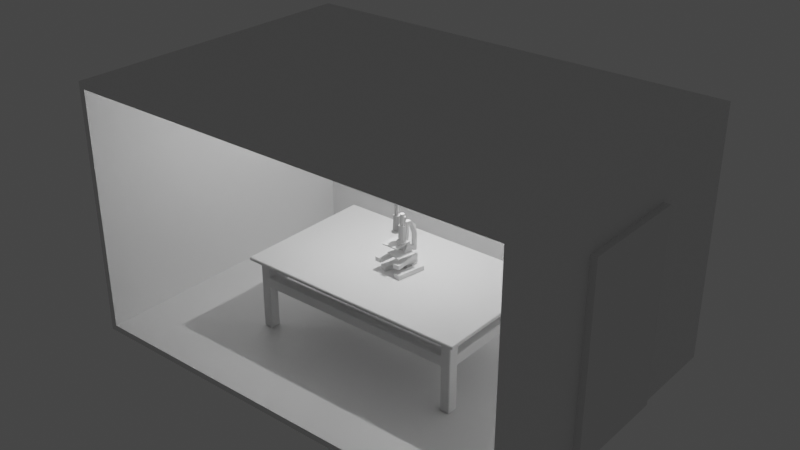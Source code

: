 # Source: LoadScreen.blend  (saved by Blender 2.80.75; exported with 4.5.12 LTS)
import bpy
from mathutils import Matrix  # noqa: F401  (used for matrix-valued properties, if any)

bpy.ops.wm.read_factory_settings(use_empty=True)
scene = bpy.context.scene
scene.name = 'Scene'

# ---- collections
col_collection = bpy.data.collections.new('Collection'); scene.collection.children.link(col_collection)

# ---- materials (node trees are filled in below, after node groups)
mat_material = bpy.data.materials.new('Material')
mat_material.alpha_threshold = 0.0
mat_material.use_transparent_shadow = False
mat_material.line_color = (0.0, 0.0, 0.0, 1.0)

# ---- material node trees
mat_material.use_nodes = True; mat_material.node_tree.nodes.clear()
_N = mat_material.node_tree.nodes; _L = mat_material.node_tree.links
n0 = _N.new('ShaderNodeOutputMaterial'); n0.name = 'Material Output'; n0.location = (300, 300)
n1 = _N.new('ShaderNodeBsdfPrincipled'); n1.name = 'Principled BSDF'; n1.location = (10, 300)
n1.distribution = 'GGX'
n1.subsurface_method = 'BURLEY'
n1.inputs[2].default_value = 0.4
n1.inputs[3].default_value = 1.45
n1.inputs[27].default_value = (0.0, 0.0, 0.0, 1.0)
n1.inputs[28].default_value = 1.0
_L.new(n1.outputs[0], n0.inputs[0])
n0.is_active_output = True

# ---- world
world_world = bpy.data.worlds.new('World'); scene.world = world_world
world_world.use_nodes = True; world_world.node_tree.nodes.clear()
_N = world_world.node_tree.nodes; _L = world_world.node_tree.links
n0 = _N.new('ShaderNodeOutputWorld'); n0.name = 'World Output'; n0.location = (300, 300)
n1 = _N.new('ShaderNodeBackground'); n1.name = 'Background'; n1.location = (10, 300)
n1.inputs[0].default_value = (0.05088, 0.05088, 0.05088, 1.0)
_L.new(n1.outputs[0], n0.inputs[0])
n0.is_active_output = True
world_world.color = (0.05088, 0.05088, 0.05088)
world_world.use_sun_shadow = False
world_world.sun_shadow_jitter_overblur = 0.0

# ---- lights
light_light = bpy.data.lights.new('Light', 'POINT')
light_light.transmission_factor = 0.0
light_light.energy = 1391.0
light_light.shadow_soft_size = 0.1
light_light.shadow_maximum_resolution = 0.006
light_light.use_absolute_resolution = True

# ---- meshes
me_cube = bpy.data.meshes.new('Cube')
me_cube.from_pydata([(9.716, 6.743, 10.8), (9.716, 6.743, 0.003161), (9.448, -6.743, 10.53), (9.448, -6.743, 0.2709), (-9.716, 6.743, 10.8), (-9.716, 6.743, 0.003161), (-9.448, -6.743, 10.53), (-9.448, -6.743, 0.2709), (-9.716, -6.743, 0.003161), (-9.716, -6.743, 10.8), (9.716, -6.743, 10.8), (9.716, -6.743, 0.003161), (-9.448, 6.405, 0.2709), (-9.448, 6.405, 10.53), (9.448, 6.405, 10.53), (9.448, 6.405, 0.2709)], [], [(0, 4, 9, 10), (2, 6, 13, 14), (8, 9, 4, 5), (5, 1, 11, 8), (1, 0, 10, 11), (5, 4, 0, 1), (7, 6, 9, 8), (2, 3, 11, 10), (6, 2, 10, 9), (3, 7, 8, 11), (15, 14, 13, 12), (6, 7, 12, 13), (7, 3, 15, 12), (3, 2, 14, 15)])
_uv = me_cube.uv_layers.new(name='UVMap')
_uv.uv.foreach_set('vector', [0.375, 0.0, 0.625, 0.0, 0.625, 0.25, 0.375, 0.25, 0.6188, 0.2534, 0.6188, 0.4966, 0.6188, 0.4966, 0.6188, 0.2534, 0.375, 0.5, 0.625, 0.5, 0.625, 0.75, 0.375, 0.75, 0.375, 0.75, 0.625, 0.75, 0.625, 1.0, 0.375, 1.0, 0.125, 0.5, 0.375, 0.5, 0.375, 0.75, 0.125, 0.75, 0.625, 0.5, 0.875, 0.5, 0.875, 0.75, 0.625, 0.75, 0.3812, 0.4966, 0.6188, 0.4966, 0.625, 0.5, 0.375, 0.5, 0.6188, 0.2534, 0.3812, 0.2534, 0.375, 0.25, 0.625, 0.25, 0.6188, 0.4966, 0.6188, 0.2534, 0.625, 0.25, 0.625, 0.5, 0.3812, 0.2534, 0.3812, 0.4966, 0.375, 0.5, 0.375, 0.25, 0.3812, 0.2534, 0.6188, 0.2534, 0.6188, 0.4966, 0.3812, 0.4966, 0.6188, 0.4966, 0.3812, 0.4966, 0.3812, 0.4966, 0.6188, 0.4966, 0.3812, 0.4966, 0.3812, 0.2534, 0.3812, 0.2534, 0.3812, 0.4966, 0.3812, 0.2534, 0.6188, 0.2534, 0.6188, 0.2534, 0.3812, 0.2534])
me_cube.materials.append(mat_material)
me_cube.use_remesh_preserve_volume = False
me_cube.use_remesh_preserve_attributes = False
me_cube.use_mirror_vertex_groups = False
me_cube.update()
me_cube_001 = bpy.data.meshes.new('Cube.001')
me_cube_001.from_pydata([(0.0, 0.0, 3.336), (0.0, 0.0, 3.486), (-4.765, -2.767, 3.305), (-4.734, -2.798, 3.305), (-4.752, -2.829, 3.336), (-4.795, -2.785, 3.336), (-5.082, -3.085, 3.455), (-5.051, -3.116, 3.455), (-5.051, -3.085, 3.486), (-5.051, 0.0, 3.336), (-5.082, 0.0, 3.366), (-5.082, 0.0, 3.455), (-5.051, 0.0, 3.486), (0.0, -3.116, 3.366), (0.0, -3.085, 3.336), (0.0, -3.085, 3.486), (0.0, -3.116, 3.455), (-3.993, 0.0, 3.336), (-4.054, 0.0, 3.336), (-4.054, 0.0, 3.486), (-3.993, 0.0, 3.486), (-4.372, -2.798, 3.305), (-4.341, -2.767, 3.305), (-4.31, -2.785, 3.336), (-4.354, -2.829, 3.336), (-4.054, -3.116, 3.455), (-3.993, -3.116, 3.455), (-3.993, -3.085, 3.486), (-4.054, -3.085, 3.486), (-4.765, -2.367, 3.305), (-4.795, -2.348, 3.336), (-4.752, -2.305, 3.336), (-4.734, -2.336, 3.305), (-5.082, -1.987, 3.455), (-5.082, -2.049, 3.455), (-5.051, -2.049, 3.486), (-5.051, -1.987, 3.486), (0.0, -2.049, 3.336), (0.0, -1.987, 3.336), (0.0, -1.987, 3.486), (0.0, -2.049, 3.486), (-4.054, -2.049, 3.486), (-3.993, -2.049, 3.486), (-3.993, -1.987, 3.486), (-4.054, -1.987, 3.486), (-4.341, -2.367, 3.305), (-4.372, -2.336, 3.305), (-4.354, -2.305, 3.336), (-4.31, -2.348, 3.336), (-5.051, -2.093, 3.336), (-5.082, -2.049, 3.366), (-5.082, -1.987, 3.366), (-5.051, -1.987, 3.336), (-5.008, -2.049, 3.336), (-5.051, -3.041, 3.336), (-5.008, -3.085, 3.336), (-5.051, -3.116, 3.366), (-5.082, -3.085, 3.366), (-3.993, -3.116, 3.366), (-4.054, -3.116, 3.366), (-4.098, -3.085, 3.336), (-4.054, -3.041, 3.336), (-3.993, -3.085, 3.336), (-4.054, -2.093, 3.336), (-4.098, -2.049, 3.336), (-4.054, -1.987, 3.336), (-3.993, -1.987, 3.336), (-3.993, -2.049, 3.336), (-4.765, -2.367, 0.317), (-4.734, -2.336, 0.317), (-4.734, -2.367, 0.2862), (-4.765, -2.767, 0.317), (-4.734, -2.767, 0.2862), (-4.734, -2.798, 0.317), (-4.372, -2.798, 0.317), (-4.372, -2.767, 0.2862), (-4.341, -2.767, 0.317), (-4.341, -2.367, 0.317), (-4.372, -2.367, 0.2862), (-4.372, -2.336, 0.317), (-4.765, -2.367, 2.689), (-4.734, -2.336, 2.689), (-4.734, -2.305, 2.659), (-4.765, -2.305, 2.628), (-4.765, -2.367, 2.628), (-4.765, -2.767, 2.689), (-4.765, -2.767, 2.628), (-4.734, -2.798, 2.628), (-4.734, -2.798, 2.689), (-4.372, -2.336, 2.689), (-4.341, -2.367, 2.689), (-4.31, -2.367, 2.659), (-4.31, -2.336, 2.628), (-4.341, -2.305, 2.628), (-4.372, -2.305, 2.659), (-4.372, -2.798, 2.689), (-4.372, -2.798, 2.628), (-4.31, -2.798, 2.628), (-4.31, -2.767, 2.659), (-4.341, -2.767, 2.689), (-4.765, -2.367, 2.177), (-4.765, -2.367, 2.239), (-4.765, -2.305, 2.239), (-4.734, -2.305, 2.208), (-4.734, -2.336, 2.177), (-4.372, -2.336, 2.177), (-4.372, -2.305, 2.208), (-4.341, -2.305, 2.239), (-4.31, -2.336, 2.239), (-4.31, -2.367, 2.208), (-4.341, -2.367, 2.177), (-4.765, -2.767, 2.239), (-4.765, -2.767, 2.177), (-4.734, -2.798, 2.177), (-4.734, -2.798, 2.239), (-4.31, -2.798, 2.239), (-4.372, -2.798, 2.239), (-4.372, -2.798, 2.177), (-4.341, -2.767, 2.177), (-4.31, -2.767, 2.208), (-4.372, 0.0, 2.659), (-4.341, 0.0, 2.628), (-4.765, 0.0, 2.628), (-4.734, 0.0, 2.659), (-4.734, 0.0, 2.208), (-4.765, 0.0, 2.239), (-4.341, 0.0, 2.239), (-4.372, 0.0, 2.208), (0.0, -2.798, 2.239), (0.0, -2.767, 2.208), (0.0, -2.767, 2.659), (0.0, -2.798, 2.628), (0.0, -2.336, 2.628), (0.0, -2.367, 2.659), (0.0, -2.367, 2.208), (0.0, -2.336, 2.239)], [], [(9, 18, 65, 52), (41, 35, 8, 28), (40, 42, 27, 15), (51, 33, 11, 10), (17, 0, 38, 66), (117, 113, 73, 74), (67, 37, 14, 62), (19, 12, 36, 44), (45, 22, 99, 90), (13, 16, 26, 58), (1, 20, 43, 39), (59, 25, 7, 56), (21, 3, 88, 95), (30, 5, 54, 49), (32, 46, 89, 81), (70, 78, 75, 72), (104, 105, 79, 69), (112, 100, 68, 71), (110, 118, 76, 77), (82, 94, 120, 123), (23, 48, 63, 61), (57, 6, 34, 50), (47, 31, 53, 64), (4, 24, 60, 55), (93, 107, 126, 121), (91, 98, 130, 133), (86, 84, 101, 111), (102, 83, 122, 125), (108, 92, 132, 135), (119, 109, 134, 129), (96, 87, 114, 116), (97, 115, 128, 131), (106, 103, 124, 127), (2, 3, 4, 5), (6, 7, 8), (21, 22, 23, 24), (25, 26, 27, 28), (29, 30, 31, 32), (33, 34, 35, 36), (41, 42, 43, 44), (45, 46, 47, 48), (49, 50, 51, 52, 53), (54, 55, 56, 57), (58, 59, 60, 61, 62), (63, 64, 65, 66, 67), (68, 69, 70), (71, 72, 73), (74, 75, 76), (77, 78, 79), (80, 81, 82, 83, 84), (85, 86, 87, 88), (89, 90, 91, 92, 93, 94), (95, 96, 97, 98, 99), (100, 101, 102, 103, 104), (105, 106, 107, 108, 109, 110), (111, 112, 113, 114), (115, 116, 117, 118, 119), (49, 54, 57, 50), (56, 7, 6, 57), (36, 12, 11, 33), (62, 14, 13, 58), (28, 8, 7, 25), (55, 60, 59, 56), (15, 27, 26, 16), (41, 28, 27, 42), (67, 62, 61, 63), (25, 59, 58, 26), (9, 52, 51, 10), (8, 35, 34, 6), (19, 44, 43, 20), (17, 66, 65, 18), (64, 53, 52, 65), (42, 40, 39, 43), (35, 41, 44, 36), (37, 67, 66, 38), (33, 51, 50, 34), (29, 2, 5, 30), (3, 21, 24, 4), (48, 23, 22, 45), (46, 32, 31, 47), (53, 31, 30, 49), (4, 55, 54, 5), (23, 61, 60, 24), (47, 64, 63, 48), (70, 72, 71, 68), (72, 75, 74, 73), (77, 76, 75, 78), (78, 70, 69, 79), (104, 69, 68, 100), (88, 3, 2, 85), (110, 77, 79, 105), (99, 22, 21, 95), (32, 81, 80, 29), (114, 87, 86, 111), (45, 90, 89, 46), (115, 97, 96, 116), (98, 91, 90, 99), (87, 96, 95, 88), (94, 82, 81, 89), (84, 86, 85, 80), (83, 102, 101, 84), (92, 108, 107, 93), (73, 113, 112, 71), (76, 118, 117, 74), (118, 110, 109, 119), (113, 117, 116, 114), (105, 104, 103, 106), (100, 112, 111, 101), (93, 121, 120, 94), (122, 83, 82, 123), (106, 127, 126, 107), (102, 125, 124, 103), (97, 131, 130, 98), (132, 92, 91, 133), (134, 109, 108, 135), (119, 129, 128, 115), (2, 29, 80, 85)])
_uv = me_cube_001.uv_layers.new(name='UVMap')
_uv.uv.foreach_set('vector', [0.1265, 0.5, 0.1756, 0.5, 0.1756, 0.6595, 0.1265, 0.6595, 0.8244, 0.6644, 0.8735, 0.6644, 0.8735, 0.7475, 0.8244, 0.7475, 0.625, 0.6644, 0.8214, 0.6644, 0.8214, 0.7475, 0.625, 0.7475, 0.4262, 0.09054, 0.5738, 0.09054, 0.5738, 0.25, 0.4262, 0.25, 0.1786, 0.5, 0.375, 0.5, 0.375, 0.6595, 0.1786, 0.6595, 0.1599, 0.7245, 0.1421, 0.7245, 0.1421, 0.7245, 0.1599, 0.7245, 0.1786, 0.6644, 0.375, 0.6644, 0.375, 0.7475, 0.1786, 0.7475, 0.8244, 0.5, 0.8735, 0.5, 0.8735, 0.6595, 0.8244, 0.6595, 0.1615, 0.6899, 0.1615, 0.722, 0.1615, 0.722, 0.1615, 0.6899, 0.4262, 0.75, 0.5738, 0.75, 0.5738, 0.9464, 0.4262, 0.9464, 0.625, 0.5, 0.8214, 0.5, 0.8214, 0.6595, 0.625, 0.6595, 0.4262, 0.9494, 0.5738, 0.9494, 0.5738, 0.9985, 0.4262, 0.9985, 0.1599, 0.7245, 0.1421, 0.7245, 0.1421, 0.7245, 0.1599, 0.7245, 0.1391, 0.6884, 0.1391, 0.7235, 0.1265, 0.744, 0.1265, 0.6679, 0.1421, 0.6874, 0.1599, 0.6874, 0.1599, 0.6874, 0.1421, 0.6874, 0.1421, 0.6899, 0.1599, 0.6899, 0.1599, 0.722, 0.1421, 0.722, 0.1421, 0.6874, 0.1599, 0.6874, 0.1599, 0.6874, 0.1421, 0.6874, 0.1406, 0.722, 0.1406, 0.6899, 0.1406, 0.6899, 0.1406, 0.722, 0.1615, 0.6899, 0.1615, 0.722, 0.1615, 0.722, 0.1615, 0.6899, 0.1421, 0.6874, 0.1599, 0.6874, 0.1599, 0.6874, 0.1421, 0.6874, 0.163, 0.7235, 0.163, 0.6884, 0.1756, 0.6679, 0.1756, 0.744, 0.4262, 0.002477, 0.5738, 0.002477, 0.5738, 0.08559, 0.4262, 0.08559, 0.1608, 0.6849, 0.1413, 0.6849, 0.1287, 0.6644, 0.1734, 0.6644, 0.1413, 0.727, 0.1608, 0.727, 0.1734, 0.7475, 0.1287, 0.7475, 0.1615, 0.6874, 0.1615, 0.6874, 0.1615, 0.6874, 0.1615, 0.6874, 0.1615, 0.6899, 0.1615, 0.722, 0.1615, 0.722, 0.1615, 0.6899, 0.1406, 0.722, 0.1406, 0.6899, 0.1406, 0.6899, 0.1406, 0.722, 0.1406, 0.6874, 0.1406, 0.6874, 0.1406, 0.6874, 0.1406, 0.6874, 0.1615, 0.6874, 0.1615, 0.6874, 0.1615, 0.6874, 0.1615, 0.6874, 0.1615, 0.722, 0.1615, 0.6899, 0.1615, 0.6899, 0.1615, 0.722, 0.1599, 0.7245, 0.1421, 0.7245, 0.1421, 0.7245, 0.1599, 0.7245, 0.1615, 0.7245, 0.1615, 0.7245, 0.1615, 0.7245, 0.1615, 0.7245, 0.1599, 0.6874, 0.1421, 0.6874, 0.1421, 0.6874, 0.1599, 0.6874, 0.1406, 0.722, 0.1421, 0.7245, 0.1413, 0.727, 0.1391, 0.7235, 0.5738, 0.002477, 0.5738, 0.0, 0.625, 0.002477, 0.1599, 0.7245, 0.1615, 0.722, 0.163, 0.7235, 0.1608, 0.727, 0.5738, 0.9494, 0.5738, 0.9479, 0.625, 0.9479, 0.625, 0.9494, 0.1406, 0.6899, 0.1391, 0.6884, 0.1413, 0.6849, 0.1421, 0.6874, 0.5738, 0.09054, 0.5738, 0.08807, 0.625, 0.08807, 0.625, 0.09054, 0.8244, 0.6644, 0.8214, 0.6644, 0.8214, 0.6595, 0.8244, 0.6595, 0.1615, 0.6899, 0.1599, 0.6874, 0.1608, 0.6849, 0.163, 0.6884, 0.1265, 0.6679, 0.125, 0.6644, 0.125, 0.6619, 0.125, 0.6619, 0.1276, 0.6662, 0.1265, 0.744, 0.1276, 0.7458, 0.1258, 0.7488, 0.125, 0.7475, 0.4262, 0.9464, 0.4262, 0.9479, 0.375, 0.9479, 0.375, 0.9479, 0.375, 0.9464, 0.1756, 0.6679, 0.1734, 0.6644, 0.1756, 0.6595, 0.1786, 0.6595, 0.1786, 0.6644, 0.1406, 0.6899, 0.1421, 0.6874, 0.1421, 0.6899, 0.1406, 0.722, 0.1421, 0.722, 0.1421, 0.7245, 0.1599, 0.7245, 0.1599, 0.722, 0.1615, 0.722, 0.1615, 0.6899, 0.1599, 0.6899, 0.1599, 0.6874, 0.1406, 0.6899, 0.1421, 0.6874, 0.1421, 0.6874, 0.1406, 0.6874, 0.1406, 0.6899, 0.1406, 0.722, 0.1406, 0.722, 0.1421, 0.7245, 0.1421, 0.7245, 0.1599, 0.6874, 0.1615, 0.6899, 0.1615, 0.6899, 0.1615, 0.6874, 0.1615, 0.6874, 0.1599, 0.6874, 0.1599, 0.7245, 0.1599, 0.7245, 0.1615, 0.7245, 0.1615, 0.722, 0.1615, 0.722, 0.1406, 0.6899, 0.1406, 0.6899, 0.1406, 0.6874, 0.1421, 0.6874, 0.1421, 0.6874, 0.1599, 0.6874, 0.1599, 0.6874, 0.1615, 0.6874, 0.1615, 0.6874, 0.1615, 0.6899, 0.1615, 0.6899, 0.1406, 0.722, 0.1406, 0.722, 0.1421, 0.7245, 0.1421, 0.7245, 0.1615, 0.7245, 0.1599, 0.7245, 0.1599, 0.7245, 0.1615, 0.722, 0.1615, 0.722, 0.1265, 0.6679, 0.1265, 0.744, 0.125, 0.7475, 0.125, 0.6644, 0.4262, 0.9985, 0.5738, 0.9985, 0.5738, 1.0, 0.4262, 1.0, 0.8735, 0.6595, 0.8735, 0.5, 0.875, 0.5, 0.875, 0.6595, 0.1786, 0.7475, 0.375, 0.7475, 0.375, 0.75, 0.1786, 0.75, 0.8244, 0.7475, 0.8735, 0.7475, 0.8735, 0.75, 0.8244, 0.75, 0.1287, 0.7475, 0.1734, 0.7475, 0.1756, 0.75, 0.1265, 0.75, 0.625, 0.7475, 0.8214, 0.7475, 0.8214, 0.75, 0.625, 0.75, 0.8244, 0.6644, 0.8244, 0.7475, 0.8214, 0.7475, 0.8214, 0.6644, 0.1786, 0.6644, 0.1786, 0.7475, 0.1756, 0.744, 0.1756, 0.6679, 0.5738, 0.9494, 0.4262, 0.9494, 0.4262, 0.9464, 0.5738, 0.9464, 0.1265, 0.5, 0.1265, 0.6595, 0.125, 0.6595, 0.125, 0.5, 0.8735, 0.7475, 0.8735, 0.6644, 0.875, 0.6644, 0.875, 0.7475, 0.8244, 0.5, 0.8244, 0.6595, 0.8214, 0.6595, 0.8214, 0.5, 0.1786, 0.5, 0.1786, 0.6595, 0.1756, 0.6595, 0.1756, 0.5, 0.1734, 0.6644, 0.1287, 0.6644, 0.1265, 0.6595, 0.1756, 0.6595, 0.8214, 0.6644, 0.625, 0.6644, 0.625, 0.6595, 0.8214, 0.6595, 0.8735, 0.6644, 0.8244, 0.6644, 0.8244, 0.6595, 0.8735, 0.6595, 0.375, 0.6644, 0.1786, 0.6644, 0.1786, 0.6595, 0.375, 0.6595, 0.5738, 0.09054, 0.4262, 0.09054, 0.4262, 0.08559, 0.5738, 0.08559, 0.1406, 0.6899, 0.1406, 0.722, 0.1391, 0.7235, 0.1391, 0.6884, 0.1421, 0.7245, 0.1599, 0.7245, 0.1608, 0.727, 0.1413, 0.727, 0.163, 0.6884, 0.163, 0.7235, 0.1615, 0.722, 0.1615, 0.6899, 0.1599, 0.6874, 0.1421, 0.6874, 0.1413, 0.6849, 0.1608, 0.6849, 0.1287, 0.6644, 0.1413, 0.6849, 0.1391, 0.6884, 0.1265, 0.6679, 0.1413, 0.727, 0.1287, 0.7475, 0.1265, 0.744, 0.1391, 0.7235, 0.163, 0.7235, 0.1756, 0.744, 0.1734, 0.7475, 0.1608, 0.727, 0.1608, 0.6849, 0.1734, 0.6644, 0.1756, 0.6679, 0.163, 0.6884, 0.1421, 0.6899, 0.1421, 0.722, 0.1406, 0.722, 0.1406, 0.6899, 0.1421, 0.722, 0.1599, 0.722, 0.1599, 0.7245, 0.1421, 0.7245, 0.1615, 0.6899, 0.1615, 0.722, 0.1599, 0.722, 0.1599, 0.6899, 0.1599, 0.6899, 0.1421, 0.6899, 0.1421, 0.6874, 0.1599, 0.6874, 0.1421, 0.6874, 0.1421, 0.6874, 0.1406, 0.6899, 0.1406, 0.6899, 0.1421, 0.7245, 0.1421, 0.7245, 0.1406, 0.722, 0.1406, 0.722, 0.1615, 0.6899, 0.1615, 0.6899, 0.1599, 0.6874, 0.1599, 0.6874, 0.1615, 0.722, 0.1615, 0.722, 0.1599, 0.7245, 0.1599, 0.7245, 0.1421, 0.6874, 0.1421, 0.6874, 0.1406, 0.6899, 0.1406, 0.6899, 0.1421, 0.7245, 0.1421, 0.7245, 0.1406, 0.722, 0.1406, 0.722, 0.1615, 0.6899, 0.1615, 0.6899, 0.1599, 0.6874, 0.1599, 0.6874, 0.1615, 0.7245, 0.1615, 0.7245, 0.1599, 0.7245, 0.1599, 0.7245, 0.1615, 0.722, 0.1615, 0.6899, 0.1615, 0.6899, 0.1615, 0.722, 0.1421, 0.7245, 0.1599, 0.7245, 0.1599, 0.7245, 0.1421, 0.7245, 0.1599, 0.6874, 0.1421, 0.6874, 0.1421, 0.6874, 0.1599, 0.6874, 0.1406, 0.6899, 0.1406, 0.722, 0.1406, 0.722, 0.1406, 0.6899, 0.1406, 0.6874, 0.1406, 0.6874, 0.1406, 0.6899, 0.1406, 0.6899, 0.1615, 0.6874, 0.1615, 0.6874, 0.1615, 0.6874, 0.1615, 0.6874, 0.1421, 0.7245, 0.1421, 0.7245, 0.1406, 0.722, 0.1406, 0.722, 0.1615, 0.722, 0.1615, 0.722, 0.1599, 0.7245, 0.1599, 0.7245, 0.1615, 0.722, 0.1615, 0.6899, 0.1615, 0.6899, 0.1615, 0.722, 0.1421, 0.7245, 0.1599, 0.7245, 0.1599, 0.7245, 0.1421, 0.7245, 0.1599, 0.6874, 0.1421, 0.6874, 0.1421, 0.6874, 0.1599, 0.6874, 0.1406, 0.6899, 0.1406, 0.722, 0.1406, 0.722, 0.1406, 0.6899, 0.1615, 0.6874, 0.1615, 0.6874, 0.1599, 0.6874, 0.1599, 0.6874, 0.1406, 0.6874, 0.1406, 0.6874, 0.1421, 0.6874, 0.1421, 0.6874, 0.1599, 0.6874, 0.1599, 0.6874, 0.1615, 0.6874, 0.1615, 0.6874, 0.1406, 0.6874, 0.1406, 0.6874, 0.1421, 0.6874, 0.1421, 0.6874, 0.1615, 0.7245, 0.1615, 0.7245, 0.1615, 0.722, 0.1615, 0.722, 0.1615, 0.6874, 0.1615, 0.6874, 0.1615, 0.6899, 0.1615, 0.6899, 0.1615, 0.6899, 0.1615, 0.6899, 0.1615, 0.6874, 0.1615, 0.6874, 0.1615, 0.722, 0.1615, 0.722, 0.1615, 0.7245, 0.1615, 0.7245, 0.1406, 0.722, 0.1406, 0.6899, 0.1406, 0.6899, 0.1406, 0.722])
me_cube_001.use_remesh_preserve_volume = False
me_cube_001.use_remesh_preserve_attributes = False
me_cube_001.use_mirror_vertex_groups = False
me_cube_001.update()
me_cube_002 = bpy.data.meshes.new('Cube.002')
me_cube_002.from_pydata([(-0.6012, -0.6155, -0.8124), (-0.6012, -0.6155, -1.0), (-0.4771, 0.6822, -0.8124), (-0.4771, 0.6822, -1.0), (-0.1911, 0.6548, -0.8124), (-0.1911, 0.6548, -1.0), (-0.3153, -0.6429, -0.8124), (-0.3153, -0.6429, -1.0), (-0.5106, 0.3321, -0.8124), (-0.5106, 0.3321, -1.0), (-0.2246, 0.3047, -1.0), (-0.2246, 0.3047, -0.8124), (-0.09555, 0.6486, -0.8124), (-0.1123, 0.2977, -0.8124), (-0.09555, 0.6486, -1.0), (-0.1123, 0.2977, -1.0), (-0.1237, 0.1156, -1.0), (-0.1237, 0.1156, -0.8124), (-0.4938, 0.5072, -1.0), (-0.4938, 0.5072, -0.8124), (-0.2079, 0.4798, -1.0), (-0.2079, 0.4798, -0.8124), (-0.1039, 0.4731, -0.8124), (-0.1039, 0.4731, -1.0), (-0.1123, 0.1669, -0.261), (-0.1039, 0.3029, 0.09601), (-0.1237, 0.02575, -0.261), (-0.1039, 0.3423, -0.03154), (-0.1123, 0.1972, -0.3886), (-0.1237, 0.04654, -0.3886), (-0.06248, 0.6464, -0.6432), (-0.07343, 0.2952, -1.0), (-0.06248, 0.6464, -0.4554), (-0.08091, 0.1132, -1.0), (-0.08091, 0.1132, -0.8124), (-0.06795, 0.4708, -1.0), (-0.06795, 0.4708, -0.4554), (-0.07343, 0.165, 0.09601), (-0.08091, 0.02386, -0.261), (-0.06795, 0.3012, 0.09601), (-0.08091, 0.04452, -0.3886), (-0.06795, 0.3404, -0.03154), (-0.06795, 0.6078, 0.09025), (-0.06795, 0.5463, -0.02822), (-0.06795, 0.4504, -0.02977), (-0.06795, 0.4649, -0.2641), (-0.07636, 0.6126, 0.804), (-0.07636, 0.4697, 0.4497), (-0.08052, 0.3276, 1.083), (-0.08052, 0.2826, 0.9312), (-0.08509, 0.105, 1.085), (-0.08509, 0.1058, 0.9266), (-0.3584, -0.4738, -0.2681), (-0.3584, -0.4738, -0.225), (-0.3584, 0.3381, -0.2681), (-0.3584, 0.3381, -0.225), (-0.1053, -0.2477, 0.2547), (-0.07318, -0.1612, 0.9496), (-0.1816, -0.1427, 0.2547), (-0.1284, -0.08529, 0.9496), (-0.1816, -0.01275, 0.2547), (-0.1284, 0.008587, 0.9496), (-0.1053, 0.09234, 0.6117), (-0.07318, 0.08453, 1.307), (-0.09275, -0.1612, 0.3022), (-0.1479, -0.08529, 0.3022), (-0.1479, 0.008587, 0.3022), (-0.09275, 0.08453, 0.6592), (-0.1053, 0.09234, 0.6632), (-0.1816, -0.01275, 0.3062), (-0.1816, -0.1427, 0.3062), (-0.1053, -0.2477, 0.3062), (-0.05529, -0.112, 0.9509), (-0.08834, -0.06646, 0.9509), (-0.08834, -0.01023, 0.9509), (-0.05529, 0.03526, 1.308), (-0.05528, -0.112, 1.453), (-0.08834, -0.06646, 1.453), (-0.08834, -0.01023, 1.453), (-0.05528, 0.03526, 1.453), (0.6012, -0.6155, -0.8124), (0.6012, -0.6155, -1.0), (0.4771, 0.6822, -0.8124), (0.4771, 0.6822, -1.0), (0.1911, 0.6548, -0.8124), (0.1911, 0.6548, -1.0), (0.3153, -0.6429, -0.8124), (0.3153, -0.6429, -1.0), (0.5106, 0.3321, -0.8124), (0.5106, 0.3321, -1.0), (0.2246, 0.3047, -1.0), (0.2246, 0.3047, -0.8124), (0.0, 0.6423, -0.4554), (0.0, 0.6423, -0.6432), (0.0, 0.2906, -1.0), (0.09555, 0.6486, -0.8124), (0.1123, 0.2977, -0.8124), (0.09555, 0.6486, -1.0), (0.1123, 0.2977, -1.0), (0.1237, 0.1156, -1.0), (0.0, 0.1086, -1.0), (0.0, 0.1086, -0.8124), (0.1237, 0.1156, -0.8124), (0.4938, 0.5072, -1.0), (0.4938, 0.5072, -0.8124), (0.2079, 0.4798, -1.0), (0.2079, 0.4798, -0.8124), (0.0, 0.4665, -0.6432), (0.0, 0.4665, -0.4554), (0.1039, 0.4731, -0.8124), (0.1039, 0.4731, -1.0), (0.0, 0.1614, 0.09601), (0.0, 0.02028, -0.261), (0.0, 0.2978, 0.09601), (0.1123, 0.1669, -0.261), (0.1039, 0.3029, 0.09601), (0.1237, 0.02575, -0.261), (0.1039, 0.3423, -0.03154), (0.1123, 0.1972, -0.3886), (0.0, 0.3368, -0.03154), (0.1237, 0.04654, -0.3886), (0.0, 0.04071, -0.3886), (0.06248, 0.6464, -0.6432), (0.07343, 0.2952, -1.0), (0.06248, 0.6464, -0.4554), (0.08091, 0.1132, -1.0), (0.08091, 0.1132, -0.8124), (0.06795, 0.4708, -1.0), (0.06795, 0.4708, -0.4554), (0.07343, 0.165, 0.09601), (0.08091, 0.02386, -0.261), (0.06795, 0.3012, 0.09601), (0.08091, 0.04452, -0.3886), (0.06795, 0.3404, -0.03154), (0.0, 0.5438, -0.0257), (0.0, 0.6054, 0.09261), (0.06795, 0.6078, -0.2668), (0.06795, 0.5463, -0.02822), (0.0, 0.4474, -0.02842), (0.06795, 0.4504, -0.02977), (0.06795, 0.4649, -0.2641), (0.0, 0.4621, -0.2628), (0.0, 0.6102, 0.8064), (0.07636, 0.6126, 0.447), (0.07636, 0.4697, 0.4497), (0.0, 0.4669, 0.451), (0.0, 0.3243, 1.081), (0.08052, 0.3276, 1.083), (0.08052, 0.2826, 0.9312), (0.0, 0.2804, 0.9286), (0.0, 0.1024, 1.082), (0.08509, 0.105, 1.085), (0.08509, 0.1058, 0.9266), (0.0, 0.1044, 0.9234), (0.3584, -0.4738, -0.2681), (0.3584, -0.4738, -0.225), (0.3584, 0.3381, -0.2681), (0.3584, 0.3381, -0.225), (0.0, -0.4738, -0.2681), (0.0, -0.4738, -0.225), (0.0, 0.3381, -0.2681), (0.0, 0.3381, -0.225), (0.0, 0.1325, 0.2547), (0.0, 0.1135, 1.307), (0.0, 0.09234, 0.2547), (0.0, -0.01275, 0.2547), (0.0, -0.1427, 0.2547), (0.0, -0.2477, 0.2547), (0.0, -0.2879, 0.2547), (0.0, -0.1902, 0.9496), (0.1053, -0.2477, 0.2547), (0.07318, -0.1612, 0.9496), (0.1816, -0.1427, 0.2547), (0.1284, -0.08529, 0.9496), (0.1816, -0.01275, 0.2547), (0.1284, 0.008587, 0.9496), (0.1053, 0.09234, 0.2547), (0.07318, 0.08453, 1.307), (0.0, 0.1325, 0.6632), (0.0, -0.1902, 0.3022), (0.09275, -0.1612, 0.3022), (0.1479, -0.08529, 0.3022), (0.1479, 0.008587, 0.3022), (0.09275, 0.08453, 0.6592), (0.1053, 0.09234, 0.6632), (0.0, 0.1135, 0.6592), (0.1816, -0.01275, 0.3062), (0.1816, -0.1427, 0.3062), (0.1053, -0.2477, 0.3062), (0.0, -0.2879, 0.3062), (0.0, 0.05263, 1.308), (0.0, -0.1293, 0.9509), (0.05529, -0.112, 0.9509), (0.08834, -0.06646, 0.9509), (0.08834, -0.01023, 0.9509), (0.05529, 0.03526, 1.308), (0.0, 0.03526, 1.453), (0.0, 0.05263, 1.453), (0.0, -0.01023, 1.453), (0.0, -0.06646, 1.453), (0.0, -0.112, 1.453), (0.0, -0.1293, 1.453), (0.05528, -0.112, 1.453), (0.08834, -0.06646, 1.453), (0.08834, -0.01023, 1.453), (0.05528, 0.03526, 1.453), (0.008441, 0.07774, 0.07527), (0.008441, 0.09908, 0.6114), (0.02976, 0.07081, 0.07527), (0.04231, 0.08808, 0.6114), (0.04294, 0.05268, 0.07527), (0.06324, 0.05927, 0.2544), (0.04294, 0.03026, 0.07527), (0.06324, 0.02366, 0.2544), (0.02976, 0.01212, 0.07527), (0.04231, -0.005146, 0.2544), (0.008441, 0.005195, 0.07527), (0.008441, -0.01615, 0.2544), (-0.01288, 0.01212, 0.07527), (-0.02543, -0.005146, 0.2544), (-0.02606, 0.03026, 0.07527), (-0.04636, 0.02366, 0.2544), (-0.02606, 0.05268, 0.07527), (-0.04636, 0.05927, 0.6114), (-0.01288, 0.07081, 0.07527), (-0.02543, 0.08808, 0.6114), (-0.07205, -0.09637, 0.6112), (-0.07205, -0.1252, 0.03842), (-0.04634, -0.1336, 0.03842), (-0.02938, -0.1102, 0.6112), (-0.03044, -0.1555, 0.03842), (-0.003004, -0.1465, 0.2541), (-0.03044, -0.1825, 0.03842), (-0.003004, -0.1914, 0.2541), (-0.04634, -0.2044, 0.03842), (-0.02938, -0.2277, 0.2541), (-0.07205, -0.2127, 0.03842), (-0.07205, -0.2416, 0.2541), (-0.09777, -0.2044, 0.03842), (-0.1147, -0.2277, 0.2541), (-0.1137, -0.1825, 0.03842), (-0.1411, -0.1914, 0.2541), (-0.1137, -0.1555, 0.03842), (-0.1411, -0.1465, 0.2541), (-0.09777, -0.1336, 0.03842), (-0.1147, -0.1102, 0.6112), (0.09438, -0.09439, 0.6116), (0.09438, -0.1061, 0.1149), (0.1027, -0.1089, 0.1149), (0.1096, -0.09934, 0.6116), (0.1079, -0.1159, 0.1149), (0.119, -0.1123, 0.2546), (0.1079, -0.1247, 0.1149), (0.119, -0.1283, 0.2546), (0.1027, -0.1318, 0.1149), (0.1096, -0.1413, 0.2546), (0.09438, -0.1345, 0.1149), (0.09438, -0.1463, 0.2546), (0.08604, -0.1318, 0.1149), (0.07914, -0.1413, 0.2546), (0.08089, -0.1247, 0.1149), (0.06972, -0.1283, 0.2546), (0.08089, -0.1159, 0.1149), (0.06972, -0.1123, 0.6116), (0.08604, -0.1089, 0.1149), (0.07914, -0.09934, 0.6116)], [], [(19, 18, 3, 2), (6, 7, 1, 0), (10, 9, 1, 7), (8, 11, 6, 0), (2, 3, 5, 4), (19, 21, 11, 8), (23, 20, 10, 15), (20, 18, 9, 10), (0, 1, 9, 8), (7, 6, 11, 10), (13, 15, 10, 11), (45, 44, 43, 42), (32, 30, 93, 92), (4, 5, 14, 12), (21, 22, 13, 11), (28, 27, 25, 24), (35, 23, 15, 31), (34, 33, 16, 17), (31, 15, 16, 33), (15, 13, 17, 16), (30, 14, 23, 35), (4, 12, 22, 21), (32, 92, 108, 36), (5, 3, 18, 20), (14, 5, 20, 23), (2, 4, 21, 19), (8, 9, 18, 19), (39, 113, 111, 37), (37, 111, 112, 38), (29, 28, 24, 26), (40, 29, 26, 38), (34, 17, 29, 40), (17, 13, 28, 29), (13, 22, 27, 28), (36, 108, 119, 41), (22, 36, 41, 27), (101, 34, 40, 121), (121, 40, 38, 112), (24, 37, 38, 26), (25, 39, 37, 24), (12, 32, 36, 22), (93, 30, 35, 107), (94, 31, 33, 100), (101, 100, 33, 34), (107, 35, 31, 94), (12, 14, 30, 32), (27, 41, 39, 25), (43, 134, 135, 42), (44, 138, 134, 43), (42, 135, 142, 46), (113, 39, 45, 141), (41, 119, 138, 44), (39, 41, 44, 45), (145, 47, 49, 149), (141, 45, 47, 145), (45, 42, 46, 47), (48, 146, 150, 50), (47, 46, 48, 49), (46, 142, 146, 48), (153, 51, 50, 150), (149, 49, 51, 153), (49, 48, 50, 51), (52, 53, 55, 54), (54, 55, 161, 160), (158, 159, 53, 52), (54, 160, 158, 52), (161, 55, 53, 159), (179, 169, 57, 64), (64, 57, 59, 65), (65, 59, 61, 66), (61, 59, 73, 74), (66, 61, 63, 67), (67, 63, 163, 185), (162, 164, 165, 166, 167, 168, 56, 58, 60, 62), (62, 68, 178, 162), (60, 69, 68, 62), (58, 70, 69, 60), (56, 71, 70, 58), (168, 189, 71, 56), (68, 69, 70, 71, 189, 178), (190, 75, 79, 197), (59, 57, 72, 73), (57, 169, 191, 72), (163, 63, 75, 190), (63, 61, 74, 75), (196, 197, 79, 78, 77, 76, 201, 200, 199, 198), (73, 72, 76, 77), (74, 73, 77, 78), (75, 74, 78, 79), (72, 191, 201, 76), (104, 82, 83, 103), (86, 80, 81, 87), (90, 87, 81, 89), (88, 80, 86, 91), (82, 84, 85, 83), (104, 88, 91, 106), (110, 98, 90, 105), (105, 90, 89, 103), (80, 88, 89, 81), (87, 90, 91, 86), (96, 91, 90, 98), (140, 136, 137, 139), (124, 92, 93, 122), (84, 95, 97, 85), (106, 91, 96, 109), (118, 114, 115, 117), (127, 123, 98, 110), (126, 102, 99, 125), (123, 125, 99, 98), (98, 99, 102, 96), (122, 127, 110, 97), (84, 106, 109, 95), (124, 128, 108, 92), (85, 105, 103, 83), (97, 110, 105, 85), (82, 104, 106, 84), (88, 104, 103, 89), (131, 129, 111, 113), (129, 130, 112, 111), (120, 116, 114, 118), (132, 130, 116, 120), (126, 132, 120, 102), (102, 120, 118, 96), (96, 118, 117, 109), (128, 133, 119, 108), (109, 117, 133, 128), (101, 121, 132, 126), (121, 112, 130, 132), (114, 116, 130, 129), (115, 114, 129, 131), (95, 109, 128, 124), (93, 107, 127, 122), (94, 100, 125, 123), (101, 126, 125, 100), (107, 94, 123, 127), (95, 124, 122, 97), (117, 115, 131, 133), (137, 136, 135, 134), (139, 137, 134, 138), (136, 143, 142, 135), (113, 141, 140, 131), (133, 139, 138, 119), (131, 140, 139, 133), (145, 149, 148, 144), (141, 145, 144, 140), (140, 144, 143, 136), (147, 151, 150, 146), (144, 148, 147, 143), (143, 147, 146, 142), (153, 150, 151, 152), (149, 153, 152, 148), (148, 152, 151, 147), (154, 156, 157, 155), (156, 160, 161, 157), (158, 154, 155, 159), (156, 154, 158, 160), (161, 159, 155, 157), (179, 180, 171, 169), (180, 181, 173, 171), (181, 182, 175, 173), (175, 194, 193, 173), (182, 183, 177, 175), (183, 185, 163, 177), (162, 176, 174, 172, 170, 168, 167, 166, 165, 164), (176, 162, 178, 184), (174, 176, 184, 186), (172, 174, 186, 187), (170, 172, 187, 188), (168, 170, 188, 189), (184, 178, 189, 188, 187, 186), (190, 197, 205, 195), (173, 193, 192, 171), (171, 192, 191, 169), (163, 190, 195, 177), (177, 195, 194, 175), (196, 198, 199, 200, 201, 202, 203, 204, 205, 197), (193, 203, 202, 192), (194, 204, 203, 193), (195, 205, 204, 194), (192, 202, 201, 191), (206, 207, 209, 208), (208, 209, 211, 210), (210, 211, 213, 212), (212, 213, 215, 214), (214, 215, 217, 216), (216, 217, 219, 218), (218, 219, 221, 220), (220, 221, 223, 222), (209, 207, 225, 223, 221, 219, 217, 215, 213, 211), (222, 223, 225, 224), (224, 225, 207, 206), (206, 208, 210, 212, 214, 216, 218, 220, 222, 224), (229, 226, 245, 243, 241, 239, 237, 235, 233, 231), (240, 241, 243, 242), (238, 239, 241, 240), (236, 237, 239, 238), (234, 235, 237, 236), (232, 233, 235, 234), (227, 228, 230, 232, 234, 236, 238, 240, 242, 244), (230, 231, 233, 232), (244, 245, 226, 227), (228, 229, 231, 230), (227, 226, 229, 228), (242, 243, 245, 244), (249, 246, 265, 263, 261, 259, 257, 255, 253, 251), (260, 261, 263, 262), (258, 259, 261, 260), (256, 257, 259, 258), (254, 255, 257, 256), (252, 253, 255, 254), (247, 248, 250, 252, 254, 256, 258, 260, 262, 264), (250, 251, 253, 252), (264, 265, 246, 247), (248, 249, 251, 250), (247, 246, 249, 248), (262, 263, 265, 264)])
_uv = me_cube_002.uv_layers.new(name='UVMap')
_uv.uv.foreach_set('vector', [0.375, 0.2163, 0.625, 0.2163, 0.625, 0.25, 0.375, 0.25, 0.375, 0.9167, 0.625, 0.9167, 0.625, 1.0, 0.375, 1.0, 0.7917, 0.5674, 0.875, 0.5674, 0.875, 0.75, 0.7917, 0.75, 0.125, 0.5674, 0.2083, 0.5674, 0.2083, 0.75, 0.125, 0.75, 0.375, 0.25, 0.625, 0.25, 0.625, 0.3333, 0.375, 0.3333, 0.125, 0.5337, 0.2083, 0.5337, 0.2083, 0.5674, 0.125, 0.5674, 0.7708, 0.5337, 0.7917, 0.5337, 0.7917, 0.5674, 0.7708, 0.5674, 0.7917, 0.5337, 0.875, 0.5337, 0.875, 0.5674, 0.7917, 0.5674, 0.375, 0.0, 0.625, 0.0, 0.625, 0.1826, 0.375, 0.1826, 0.625, 0.9167, 0.375, 0.9167, 0.2083, 0.5674, 0.7917, 0.5674, 0.2292, 0.5674, 0.7708, 0.5674, 0.7917, 0.5674, 0.2083, 0.5674, 0.2364, 0.5337, 0.2364, 0.5337, 0.2364, 0.5337, 0.2364, 0.5337, 0.375, 0.3614, 0.625, 0.3614, 0.625, 0.375, 0.375, 0.375, 0.375, 0.3333, 0.625, 0.3333, 0.625, 0.3542, 0.375, 0.3542, 0.2083, 0.5337, 0.2292, 0.5337, 0.2292, 0.5674, 0.2083, 0.5674, 0.2292, 0.5674, 0.2292, 0.5337, 0.2292, 0.5337, 0.2292, 0.5674, 0.7636, 0.5337, 0.7708, 0.5337, 0.7708, 0.5674, 0.7636, 0.5674, 0.2364, 0.5674, 0.7636, 0.5674, 0.7708, 0.5674, 0.2292, 0.5674, 0.7636, 0.5674, 0.7708, 0.5674, 0.7708, 0.5674, 0.7636, 0.5674, 0.7708, 0.5674, 0.2292, 0.5674, 0.2292, 0.5674, 0.7708, 0.5674, 0.7636, 0.5, 0.7708, 0.5, 0.7708, 0.5337, 0.7636, 0.5337, 0.2083, 0.5, 0.2292, 0.5, 0.2292, 0.5337, 0.2083, 0.5337, 0.2364, 0.5, 0.25, 0.5, 0.25, 0.5337, 0.2364, 0.5337, 0.7917, 0.5, 0.875, 0.5, 0.875, 0.5337, 0.7917, 0.5337, 0.7708, 0.5, 0.7917, 0.5, 0.7917, 0.5337, 0.7708, 0.5337, 0.125, 0.5, 0.2083, 0.5, 0.2083, 0.5337, 0.125, 0.5337, 0.375, 0.1826, 0.625, 0.1826, 0.625, 0.2163, 0.375, 0.2163, 0.2364, 0.5337, 0.25, 0.5337, 0.25, 0.5674, 0.2364, 0.5674, 0.2364, 0.5674, 0.25, 0.5674, 0.25, 0.5674, 0.2364, 0.5674, 0.2292, 0.5674, 0.2292, 0.5674, 0.2292, 0.5674, 0.2292, 0.5674, 0.2364, 0.5674, 0.2292, 0.5674, 0.2292, 0.5674, 0.2364, 0.5674, 0.2364, 0.5674, 0.2292, 0.5674, 0.2292, 0.5674, 0.2364, 0.5674, 0.2292, 0.5674, 0.2292, 0.5674, 0.2292, 0.5674, 0.2292, 0.5674, 0.2292, 0.5674, 0.2292, 0.5337, 0.2292, 0.5337, 0.2292, 0.5674, 0.2364, 0.5337, 0.25, 0.5337, 0.25, 0.5337, 0.2364, 0.5337, 0.2292, 0.5337, 0.2364, 0.5337, 0.2364, 0.5337, 0.2292, 0.5337, 0.25, 0.5674, 0.2364, 0.5674, 0.2364, 0.5674, 0.25, 0.5674, 0.25, 0.5674, 0.2364, 0.5674, 0.2364, 0.5674, 0.25, 0.5674, 0.2292, 0.5674, 0.2364, 0.5674, 0.2364, 0.5674, 0.2292, 0.5674, 0.2292, 0.5337, 0.2364, 0.5337, 0.2364, 0.5674, 0.2292, 0.5674, 0.2292, 0.5, 0.2364, 0.5, 0.2364, 0.5337, 0.2292, 0.5337, 0.75, 0.5, 0.7636, 0.5, 0.7636, 0.5337, 0.75, 0.5337, 0.75, 0.5674, 0.7636, 0.5674, 0.7636, 0.5674, 0.75, 0.5674, 0.25, 0.5674, 0.75, 0.5674, 0.7636, 0.5674, 0.2364, 0.5674, 0.75, 0.5337, 0.7636, 0.5337, 0.7636, 0.5674, 0.75, 0.5674, 0.375, 0.3542, 0.625, 0.3542, 0.625, 0.3614, 0.375, 0.3614, 0.2292, 0.5337, 0.2364, 0.5337, 0.2364, 0.5337, 0.2292, 0.5337, 0.2364, 0.5337, 0.25, 0.5337, 0.25, 0.5337, 0.2364, 0.5337, 0.2364, 0.5337, 0.25, 0.5337, 0.25, 0.5337, 0.2364, 0.5337, 0.2364, 0.5337, 0.25, 0.5337, 0.25, 0.5337, 0.2364, 0.5337, 0.25, 0.5337, 0.2364, 0.5337, 0.2364, 0.5337, 0.25, 0.5337, 0.2364, 0.5337, 0.25, 0.5337, 0.25, 0.5337, 0.2364, 0.5337, 0.2364, 0.5337, 0.2364, 0.5337, 0.2364, 0.5337, 0.2364, 0.5337, 0.25, 0.5337, 0.2364, 0.5337, 0.2364, 0.5337, 0.25, 0.5337, 0.25, 0.5337, 0.2364, 0.5337, 0.2364, 0.5337, 0.25, 0.5337, 0.2364, 0.5337, 0.2364, 0.5337, 0.2364, 0.5337, 0.2364, 0.5337, 0.2364, 0.5337, 0.25, 0.5337, 0.25, 0.5337, 0.2364, 0.5337, 0.2364, 0.5337, 0.2364, 0.5337, 0.2364, 0.5337, 0.2364, 0.5337, 0.2364, 0.5337, 0.25, 0.5337, 0.25, 0.5337, 0.2364, 0.5337, 0.25, 0.5337, 0.2364, 0.5337, 0.2364, 0.5337, 0.25, 0.5337, 0.25, 0.5337, 0.2364, 0.5337, 0.2364, 0.5337, 0.25, 0.5337, 0.2364, 0.5337, 0.2364, 0.5337, 0.2364, 0.5337, 0.2364, 0.5337, 0.375, 0.0, 0.625, 0.0, 0.625, 0.25, 0.375, 0.25, 0.375, 0.25, 0.625, 0.25, 0.625, 0.5, 0.375, 0.5, 0.375, 0.75, 0.625, 0.75, 0.625, 1.0, 0.375, 1.0, 0.125, 0.5, 0.375, 0.5, 0.375, 0.75, 0.125, 0.75, 0.625, 0.5, 0.875, 0.5, 0.875, 0.75, 0.625, 0.75, 0.5, 0.5391, 0.5, 1.0, 0.4, 1.0, 0.4, 0.5391, 0.4, 0.5391, 0.4, 1.0, 0.3, 1.0, 0.3, 0.5391, 0.3, 0.5391, 0.3, 1.0, 0.2, 1.0, 0.2, 0.5391, 0.2, 1.0, 0.3, 1.0, 0.3, 1.0, 0.2, 1.0, 0.2, 0.5391, 0.2, 1.0, 0.1, 1.0, 0.1, 0.5391, 0.1, 0.5391, 0.1, 1.0, -7.451e-08, 1.0, -7.451e-08, 0.5391, 0.75, 0.49, 0.8911, 0.4442, 0.9783, 0.3242, 0.9783, 0.1758, 0.8911, 0.05584, 0.75, 0.01, 0.6089, 0.05584, 0.5217, 0.1758, 0.5217, 0.3242, 0.6089, 0.4442, 0.1, 0.5, 0.1, 0.5391, -7.451e-08, 0.5391, -7.451e-08, 0.5, 0.2, 0.5, 0.2, 0.5391, 0.1, 0.5391, 0.1, 0.5, 0.3, 0.5, 0.3, 0.5391, 0.2, 0.5391, 0.2, 0.5, 0.4, 0.5, 0.4, 0.5391, 0.3, 0.5391, 0.3, 0.5, 0.5, 0.5, 0.5, 0.5391, 0.4, 0.5391, 0.4, 0.5, 0.1, 0.5391, 0.2, 0.5391, 0.3, 0.5391, 0.4, 0.5391, 0.5, 0.5391, -7.451e-08, 0.5391, -7.451e-08, 1.0, 0.1, 1.0, 0.1, 1.0, -7.451e-08, 1.0, 0.3, 1.0, 0.4, 1.0, 0.4, 1.0, 0.3, 1.0, 0.4, 1.0, 0.5, 1.0, 0.5, 1.0, 0.4, 1.0, -7.451e-08, 1.0, 0.1, 1.0, 0.1, 1.0, -7.451e-08, 1.0, 0.1, 1.0, 0.2, 1.0, 0.2, 1.0, 0.1, 1.0, 0.3911, 0.4442, 0.25, 0.49, 0.1089, 0.4442, 0.02175, 0.3242, 0.02175, 0.1758, 0.1089, 0.05584, 0.25, 0.01, 0.3911, 0.05584, 0.4783, 0.1758, 0.4783, 0.3242, 0.3, 1.0, 0.4, 1.0, 0.4, 1.0, 0.3, 1.0, 0.2, 1.0, 0.3, 1.0, 0.3, 1.0, 0.2, 1.0, 0.1, 1.0, 0.2, 1.0, 0.2, 1.0, 0.1, 1.0, 0.4, 1.0, 0.5, 1.0, 0.5, 1.0, 0.4, 1.0, 0.375, 0.2163, 0.375, 0.25, 0.625, 0.25, 0.625, 0.2163, 0.375, 0.9167, 0.375, 1.0, 0.625, 1.0, 0.625, 0.9167, 0.7917, 0.5674, 0.7917, 0.75, 0.875, 0.75, 0.875, 0.5674, 0.125, 0.5674, 0.125, 0.75, 0.2083, 0.75, 0.2083, 0.5674, 0.375, 0.25, 0.375, 0.3333, 0.625, 0.3333, 0.625, 0.25, 0.125, 0.5337, 0.125, 0.5674, 0.2083, 0.5674, 0.2083, 0.5337, 0.7708, 0.5337, 0.7708, 0.5674, 0.7917, 0.5674, 0.7917, 0.5337, 0.7917, 0.5337, 0.7917, 0.5674, 0.875, 0.5674, 0.875, 0.5337, 0.375, 0.0, 0.375, 0.1826, 0.625, 0.1826, 0.625, 0.0, 0.625, 0.9167, 0.7917, 0.5674, 0.2083, 0.5674, 0.375, 0.9167, 0.2292, 0.5674, 0.2083, 0.5674, 0.7917, 0.5674, 0.7708, 0.5674, 0.2364, 0.5337, 0.2364, 0.5337, 0.2364, 0.5337, 0.2364, 0.5337, 0.375, 0.3614, 0.375, 0.375, 0.625, 0.375, 0.625, 0.3614, 0.375, 0.3333, 0.375, 0.3542, 0.625, 0.3542, 0.625, 0.3333, 0.2083, 0.5337, 0.2083, 0.5674, 0.2292, 0.5674, 0.2292, 0.5337, 0.2292, 0.5674, 0.2292, 0.5674, 0.2292, 0.5337, 0.2292, 0.5337, 0.7636, 0.5337, 0.7636, 0.5674, 0.7708, 0.5674, 0.7708, 0.5337, 0.2364, 0.5674, 0.2292, 0.5674, 0.7708, 0.5674, 0.7636, 0.5674, 0.7636, 0.5674, 0.7636, 0.5674, 0.7708, 0.5674, 0.7708, 0.5674, 0.7708, 0.5674, 0.7708, 0.5674, 0.2292, 0.5674, 0.2292, 0.5674, 0.7636, 0.5, 0.7636, 0.5337, 0.7708, 0.5337, 0.7708, 0.5, 0.2083, 0.5, 0.2083, 0.5337, 0.2292, 0.5337, 0.2292, 0.5, 0.2364, 0.5, 0.2364, 0.5337, 0.25, 0.5337, 0.25, 0.5, 0.7917, 0.5, 0.7917, 0.5337, 0.875, 0.5337, 0.875, 0.5, 0.7708, 0.5, 0.7708, 0.5337, 0.7917, 0.5337, 0.7917, 0.5, 0.125, 0.5, 0.125, 0.5337, 0.2083, 0.5337, 0.2083, 0.5, 0.375, 0.1826, 0.375, 0.2163, 0.625, 0.2163, 0.625, 0.1826, 0.2364, 0.5337, 0.2364, 0.5674, 0.25, 0.5674, 0.25, 0.5337, 0.2364, 0.5674, 0.2364, 0.5674, 0.25, 0.5674, 0.25, 0.5674, 0.2292, 0.5674, 0.2292, 0.5674, 0.2292, 0.5674, 0.2292, 0.5674, 0.2364, 0.5674, 0.2364, 0.5674, 0.2292, 0.5674, 0.2292, 0.5674, 0.2364, 0.5674, 0.2364, 0.5674, 0.2292, 0.5674, 0.2292, 0.5674, 0.2292, 0.5674, 0.2292, 0.5674, 0.2292, 0.5674, 0.2292, 0.5674, 0.2292, 0.5674, 0.2292, 0.5674, 0.2292, 0.5337, 0.2292, 0.5337, 0.2364, 0.5337, 0.2364, 0.5337, 0.25, 0.5337, 0.25, 0.5337, 0.2292, 0.5337, 0.2292, 0.5337, 0.2364, 0.5337, 0.2364, 0.5337, 0.25, 0.5674, 0.25, 0.5674, 0.2364, 0.5674, 0.2364, 0.5674, 0.25, 0.5674, 0.25, 0.5674, 0.2364, 0.5674, 0.2364, 0.5674, 0.2292, 0.5674, 0.2292, 0.5674, 0.2364, 0.5674, 0.2364, 0.5674, 0.2292, 0.5337, 0.2292, 0.5674, 0.2364, 0.5674, 0.2364, 0.5337, 0.2292, 0.5, 0.2292, 0.5337, 0.2364, 0.5337, 0.2364, 0.5, 0.75, 0.5, 0.75, 0.5337, 0.7636, 0.5337, 0.7636, 0.5, 0.75, 0.5674, 0.75, 0.5674, 0.7636, 0.5674, 0.7636, 0.5674, 0.25, 0.5674, 0.2364, 0.5674, 0.7636, 0.5674, 0.75, 0.5674, 0.75, 0.5337, 0.75, 0.5674, 0.7636, 0.5674, 0.7636, 0.5337, 0.375, 0.3542, 0.375, 0.3614, 0.625, 0.3614, 0.625, 0.3542, 0.2292, 0.5337, 0.2292, 0.5337, 0.2364, 0.5337, 0.2364, 0.5337, 0.2364, 0.5337, 0.2364, 0.5337, 0.25, 0.5337, 0.25, 0.5337, 0.2364, 0.5337, 0.2364, 0.5337, 0.25, 0.5337, 0.25, 0.5337, 0.2364, 0.5337, 0.2364, 0.5337, 0.25, 0.5337, 0.25, 0.5337, 0.25, 0.5337, 0.25, 0.5337, 0.2364, 0.5337, 0.2364, 0.5337, 0.2364, 0.5337, 0.2364, 0.5337, 0.25, 0.5337, 0.25, 0.5337, 0.2364, 0.5337, 0.2364, 0.5337, 0.2364, 0.5337, 0.2364, 0.5337, 0.25, 0.5337, 0.25, 0.5337, 0.2364, 0.5337, 0.2364, 0.5337, 0.25, 0.5337, 0.25, 0.5337, 0.2364, 0.5337, 0.2364, 0.5337, 0.2364, 0.5337, 0.2364, 0.5337, 0.2364, 0.5337, 0.2364, 0.5337, 0.2364, 0.5337, 0.2364, 0.5337, 0.25, 0.5337, 0.25, 0.5337, 0.2364, 0.5337, 0.2364, 0.5337, 0.2364, 0.5337, 0.2364, 0.5337, 0.2364, 0.5337, 0.2364, 0.5337, 0.25, 0.5337, 0.25, 0.5337, 0.25, 0.5337, 0.25, 0.5337, 0.2364, 0.5337, 0.2364, 0.5337, 0.25, 0.5337, 0.25, 0.5337, 0.2364, 0.5337, 0.2364, 0.5337, 0.2364, 0.5337, 0.2364, 0.5337, 0.2364, 0.5337, 0.2364, 0.5337, 0.375, 0.0, 0.375, 0.25, 0.625, 0.25, 0.625, 0.0, 0.375, 0.25, 0.375, 0.5, 0.625, 0.5, 0.625, 0.25, 0.375, 0.75, 0.375, 1.0, 0.625, 1.0, 0.625, 0.75, 0.125, 0.5, 0.125, 0.75, 0.375, 0.75, 0.375, 0.5, 0.625, 0.5, 0.625, 0.75, 0.875, 0.75, 0.875, 0.5, 0.5, 0.5391, 0.4, 0.5391, 0.4, 1.0, 0.5, 1.0, 0.4, 0.5391, 0.3, 0.5391, 0.3, 1.0, 0.4, 1.0, 0.3, 0.5391, 0.2, 0.5391, 0.2, 1.0, 0.3, 1.0, 0.2, 1.0, 0.2, 1.0, 0.3, 1.0, 0.3, 1.0, 0.2, 0.5391, 0.1, 0.5391, 0.1, 1.0, 0.2, 1.0, 0.1, 0.5391, -7.451e-08, 0.5391, -7.451e-08, 1.0, 0.1, 1.0, 0.75, 0.49, 0.6089, 0.4442, 0.5217, 0.3242, 0.5217, 0.1758, 0.6089, 0.05584, 0.75, 0.01, 0.8911, 0.05584, 0.9783, 0.1758, 0.9783, 0.3242, 0.8911, 0.4442, 0.1, 0.5, -7.451e-08, 0.5, -7.451e-08, 0.5391, 0.1, 0.5391, 0.2, 0.5, 0.1, 0.5, 0.1, 0.5391, 0.2, 0.5391, 0.3, 0.5, 0.2, 0.5, 0.2, 0.5391, 0.3, 0.5391, 0.4, 0.5, 0.3, 0.5, 0.3, 0.5391, 0.4, 0.5391, 0.5, 0.5, 0.4, 0.5, 0.4, 0.5391, 0.5, 0.5391, 0.1, 0.5391, -7.451e-08, 0.5391, 0.5, 0.5391, 0.4, 0.5391, 0.3, 0.5391, 0.2, 0.5391, -7.451e-08, 1.0, -7.451e-08, 1.0, 0.1, 1.0, 0.1, 1.0, 0.3, 1.0, 0.3, 1.0, 0.4, 1.0, 0.4, 1.0, 0.4, 1.0, 0.4, 1.0, 0.5, 1.0, 0.5, 1.0, -7.451e-08, 1.0, -7.451e-08, 1.0, 0.1, 1.0, 0.1, 1.0, 0.1, 1.0, 0.1, 1.0, 0.2, 1.0, 0.2, 1.0, 0.3911, 0.4442, 0.4783, 0.3242, 0.4783, 0.1758, 0.3911, 0.05584, 0.25, 0.01, 0.1089, 0.05584, 0.02175, 0.1758, 0.02175, 0.3242, 0.1089, 0.4442, 0.25, 0.49, 0.3, 1.0, 0.3, 1.0, 0.4, 1.0, 0.4, 1.0, 0.2, 1.0, 0.2, 1.0, 0.3, 1.0, 0.3, 1.0, 0.1, 1.0, 0.1, 1.0, 0.2, 1.0, 0.2, 1.0, 0.4, 1.0, 0.4, 1.0, 0.5, 1.0, 0.5, 1.0, 1.0, 0.5, 1.0, 1.0, 0.9, 1.0, 0.9, 0.5, 0.9, 0.5, 0.9, 1.0, 0.8, 1.0, 0.8, 0.5, 0.8, 0.5, 0.8, 1.0, 0.7, 1.0, 0.7, 0.5, 0.7, 0.5, 0.7, 1.0, 0.6, 1.0, 0.6, 0.5, 0.6, 0.5, 0.6, 1.0, 0.5, 1.0, 0.5, 0.5, 0.5, 0.5, 0.5, 1.0, 0.4, 1.0, 0.4, 0.5, 0.4, 0.5, 0.4, 1.0, 0.3, 1.0, 0.3, 0.5, 0.3, 0.5, 0.3, 1.0, 0.2, 1.0, 0.2, 0.5, 0.3911, 0.4442, 0.25, 0.49, 0.1089, 0.4442, 0.02175, 0.3242, 0.02175, 0.1758, 0.1089, 0.05584, 0.25, 0.01, 0.3911, 0.05584, 0.4783, 0.1758, 0.4783, 0.3242, 0.2, 0.5, 0.2, 1.0, 0.1, 1.0, 0.1, 0.5, 0.1, 0.5, 0.1, 1.0, -7.451e-08, 1.0, -7.451e-08, 0.5, 0.75, 0.49, 0.8911, 0.4442, 0.9783, 0.3242, 0.9783, 0.1758, 0.8911, 0.05584, 0.75, 0.01, 0.6089, 0.05584, 0.5217, 0.1758, 0.5217, 0.3242, 0.6089, 0.4442, 0.3911, 0.4442, 0.25, 0.49, 0.1089, 0.4442, 0.02175, 0.3242, 0.02175, 0.1758, 0.1089, 0.05584, 0.25, 0.01, 0.3911, 0.05584, 0.4783, 0.1758, 0.4783, 0.3242, 0.3, 0.5, 0.3, 1.0, 0.2, 1.0, 0.2, 0.5, 0.4, 0.5, 0.4, 1.0, 0.3, 1.0, 0.3, 0.5, 0.5, 0.5, 0.5, 1.0, 0.4, 1.0, 0.4, 0.5, 0.6, 0.5, 0.6, 1.0, 0.5, 1.0, 0.5, 0.5, 0.7, 0.5, 0.7, 1.0, 0.6, 1.0, 0.6, 0.5, 0.75, 0.49, 0.8911, 0.4442, 0.9783, 0.3242, 0.9783, 0.1758, 0.8911, 0.05584, 0.75, 0.01, 0.6089, 0.05584, 0.5217, 0.1758, 0.5217, 0.3242, 0.6089, 0.4442, 0.8, 0.5, 0.8, 1.0, 0.7, 1.0, 0.7, 0.5, 0.1, 0.5, 0.1, 1.0, -7.451e-08, 1.0, -7.451e-08, 0.5, 0.9, 0.5, 0.9, 1.0, 0.8, 1.0, 0.8, 0.5, 1.0, 0.5, 1.0, 1.0, 0.9, 1.0, 0.9, 0.5, 0.2, 0.5, 0.2, 1.0, 0.1, 1.0, 0.1, 0.5, 0.3911, 0.4442, 0.25, 0.49, 0.1089, 0.4442, 0.02175, 0.3242, 0.02175, 0.1758, 0.1089, 0.05584, 0.25, 0.01, 0.3911, 0.05584, 0.4783, 0.1758, 0.4783, 0.3242, 0.3, 0.5, 0.3, 1.0, 0.2, 1.0, 0.2, 0.5, 0.4, 0.5, 0.4, 1.0, 0.3, 1.0, 0.3, 0.5, 0.5, 0.5, 0.5, 1.0, 0.4, 1.0, 0.4, 0.5, 0.6, 0.5, 0.6, 1.0, 0.5, 1.0, 0.5, 0.5, 0.7, 0.5, 0.7, 1.0, 0.6, 1.0, 0.6, 0.5, 0.75, 0.49, 0.8911, 0.4442, 0.9783, 0.3242, 0.9783, 0.1758, 0.8911, 0.05584, 0.75, 0.01, 0.6089, 0.05584, 0.5217, 0.1758, 0.5217, 0.3242, 0.6089, 0.4442, 0.8, 0.5, 0.8, 1.0, 0.7, 1.0, 0.7, 0.5, 0.1, 0.5, 0.1, 1.0, -7.451e-08, 1.0, -7.451e-08, 0.5, 0.9, 0.5, 0.9, 1.0, 0.8, 1.0, 0.8, 0.5, 1.0, 0.5, 1.0, 1.0, 0.9, 1.0, 0.9, 0.5, 0.2, 0.5, 0.2, 1.0, 0.1, 1.0, 0.1, 0.5])
me_cube_002.use_remesh_preserve_volume = False
me_cube_002.use_remesh_preserve_attributes = False
me_cube_002.use_mirror_vertex_groups = False
me_cube_002.update()
me_cube_003 = bpy.data.meshes.new('Cube.003')
me_cube_003.from_pydata([(-0.6012, -0.6155, -0.4554), (-0.6012, -0.6155, -0.6432), (-0.4771, 0.6822, -0.4554), (-0.4771, 0.6822, -0.6432), (-0.1911, 0.6548, -0.4554), (-0.1911, 0.6548, -0.6432), (-0.3153, -0.6429, -0.4554), (-0.3153, -0.6429, -0.6432), (-0.5106, 0.3321, -0.4554), (-0.5106, 0.3321, -0.6432), (-0.2246, 0.3047, -0.6432), (-0.2246, 0.3047, -0.4554), (0.0, 0.6423, -0.4554), (0.0, 0.6423, -0.6432), (0.0, 0.2906, -0.6432), (-0.09555, 0.6486, -0.4554), (-0.1123, 0.2977, -0.4554), (-0.09555, 0.6486, -0.6432), (-0.1123, 0.2977, -0.6432), (-0.1237, 0.1156, -0.6432), (0.0, 0.1086, -0.6432), (0.0, 0.1086, -0.4554), (-0.1237, 0.1156, -0.4554), (-0.4938, 0.5072, -0.6432), (-0.4938, 0.5072, -0.4554), (-0.2079, 0.4798, -0.6432), (-0.2079, 0.4798, -0.4554), (0.0, 0.4665, -0.6432), (0.0, 0.4665, -0.4554), (-0.1039, 0.4731, -0.4554), (-0.1039, 0.4731, -0.6432), (0.0, 0.1614, 0.09601), (0.0, 0.02028, 0.09601), (0.0, 0.2978, 0.09601), (-0.1123, 0.1669, 0.09601), (-0.1039, 0.3029, 0.09601), (-0.1237, 0.02575, 0.09601), (-0.1039, 0.3423, -0.03154), (-0.1123, 0.1972, -0.03154), (0.0, 0.3368, -0.03154), (-0.1237, 0.04654, -0.03154), (0.0, 0.04071, -0.03154), (-0.06248, 0.6464, -0.6432), (-0.07343, 0.2952, -0.6432), (-0.06248, 0.6464, -0.4554), (-0.08091, 0.1132, -0.6432), (-0.08091, 0.1132, -0.4554), (-0.06795, 0.4708, -0.6432), (-0.06795, 0.4708, -0.4554), (-0.07343, 0.165, 0.09601), (-0.08091, 0.02386, 0.09601), (-0.06795, 0.3012, 0.09601), (-0.08091, 0.04452, -0.03154), (-0.06795, 0.3404, -0.03154), (0.0, 0.5438, -0.0257), (0.0, 0.6054, 0.09261), (-0.06795, 0.6078, 0.09025), (-0.06795, 0.5463, -0.02822), (0.0, 0.4474, -0.02842), (-0.06795, 0.4504, -0.02977), (-0.06795, 0.4649, 0.09293), (0.0, 0.4621, 0.0942), (0.0, 0.6102, 0.8064), (-0.07636, 0.6126, 0.804), (-0.07636, 0.4697, 0.8067), (0.0, 0.4669, 0.808), (0.0, 0.3243, 1.081), (-0.08052, 0.3276, 1.083), (-0.08052, 0.2826, 0.9312), (0.0, 0.2804, 0.9286), (0.0, 0.1024, 1.082), (-0.08509, 0.105, 1.085), (-0.08509, 0.1058, 0.9266), (0.0, 0.1044, 0.9234), (-0.3584, -0.4738, 0.08892), (-0.3584, -0.4738, 0.132), (-0.3584, 0.3381, 0.08892), (-0.3584, 0.3381, 0.132), (0.0, -0.4738, 0.08892), (0.0, -0.4738, 0.132), (0.0, 0.3381, 0.08892), (0.0, 0.3381, 0.132), (0.0, 0.1325, 0.6117), (0.0, 0.1135, 1.307), (0.0, 0.09234, 0.6117), (0.0, -0.01275, 0.6117), (0.0, -0.1427, 0.6117), (0.0, -0.2477, 0.6117), (0.0, -0.2879, 0.6117), (0.0, -0.1902, 1.307), (-0.1053, -0.2477, 0.6117), (-0.07318, -0.1612, 1.307), (-0.1816, -0.1427, 0.6117), (-0.1284, -0.08529, 1.307), (-0.1816, -0.01275, 0.6117), (-0.1284, 0.008587, 1.307), (-0.1053, 0.09234, 0.6117), (-0.07318, 0.08453, 1.307), (0.0, 0.1325, 0.6632), (0.0, -0.1902, 0.6592), (-0.09275, -0.1612, 0.6592), (-0.1479, -0.08529, 0.6592), (-0.1479, 0.008587, 0.6592), (-0.09275, 0.08453, 0.6592), (-0.1053, 0.09234, 0.6632), (0.0, 0.1135, 0.6592), (-0.1816, -0.01275, 0.6632), (-0.1816, -0.1427, 0.6632), (-0.1053, -0.2477, 0.6632), (0.0, -0.2879, 0.6632), (0.0, 0.05263, 1.322), (0.0, -0.1293, 1.322), (-0.05529, -0.112, 1.322), (-0.08834, -0.06646, 1.322), (-0.08834, -0.01023, 1.322), (-0.05529, 0.03526, 1.322), (0.0, 0.03526, 1.81), (0.0, 0.05263, 1.81), (0.0, -0.01023, 1.81), (0.0, -0.06646, 1.81), (0.0, -0.112, 1.81), (0.0, -0.1293, 1.81), (-0.05528, -0.112, 1.81), (-0.08834, -0.06646, 1.81), (-0.08834, -0.01023, 1.81), (-0.05528, 0.03526, 1.81)], [], [(24, 23, 3, 2), (6, 7, 1, 0), (10, 9, 1, 7), (8, 11, 6, 0), (2, 3, 5, 4), (24, 26, 11, 8), (30, 25, 10, 18), (25, 23, 9, 10), (0, 1, 9, 8), (7, 6, 11, 10), (16, 18, 10, 11), (60, 59, 57, 56), (44, 42, 13, 12), (4, 5, 17, 15), (26, 29, 16, 11), (38, 37, 35, 34), (47, 30, 18, 43), (46, 45, 19, 22), (43, 18, 19, 45), (18, 16, 22, 19), (42, 17, 30, 47), (4, 15, 29, 26), (44, 12, 28, 48), (5, 3, 23, 25), (17, 5, 25, 30), (2, 4, 26, 24), (8, 9, 23, 24), (51, 33, 31, 49), (49, 31, 32, 50), (40, 38, 34, 36), (52, 40, 36, 50), (46, 22, 40, 52), (22, 16, 38, 40), (16, 29, 37, 38), (48, 28, 39, 53), (29, 48, 53, 37), (21, 46, 52, 41), (41, 52, 50, 32), (34, 49, 50, 36), (35, 51, 49, 34), (15, 44, 48, 29), (13, 42, 47, 27), (14, 43, 45, 20), (21, 20, 45, 46), (27, 47, 43, 14), (15, 17, 42, 44), (37, 53, 51, 35), (57, 54, 55, 56), (59, 58, 54, 57), (56, 55, 62, 63), (33, 51, 60, 61), (53, 39, 58, 59), (51, 53, 59, 60), (65, 64, 68, 69), (61, 60, 64, 65), (60, 56, 63, 64), (67, 66, 70, 71), (64, 63, 67, 68), (63, 62, 66, 67), (73, 72, 71, 70), (69, 68, 72, 73), (68, 67, 71, 72), (74, 75, 77, 76), (76, 77, 81, 80), (78, 79, 75, 74), (76, 80, 78, 74), (81, 77, 75, 79), (99, 89, 91, 100), (100, 91, 93, 101), (101, 93, 95, 102), (95, 93, 113, 114), (102, 95, 97, 103), (103, 97, 83, 105), (82, 84, 85, 86, 87, 88, 90, 92, 94, 96), (96, 104, 98, 82), (94, 106, 104, 96), (92, 107, 106, 94), (90, 108, 107, 92), (88, 109, 108, 90), (104, 106, 107, 108, 109, 98), (110, 115, 125, 117), (93, 91, 112, 113), (91, 89, 111, 112), (83, 97, 115, 110), (97, 95, 114, 115), (116, 117, 125, 124, 123, 122, 121, 120, 119, 118), (113, 112, 122, 123), (114, 113, 123, 124), (115, 114, 124, 125), (112, 111, 121, 122)])
_uv = me_cube_003.uv_layers.new(name='UVMap')
_uv.uv.foreach_set('vector', [0.375, 0.2163, 0.625, 0.2163, 0.625, 0.25, 0.375, 0.25, 0.375, 0.9167, 0.625, 0.9167, 0.625, 1.0, 0.375, 1.0, 0.7917, 0.5674, 0.875, 0.5674, 0.875, 0.75, 0.7917, 0.75, 0.125, 0.5674, 0.2083, 0.5674, 0.2083, 0.75, 0.125, 0.75, 0.375, 0.25, 0.625, 0.25, 0.625, 0.3333, 0.375, 0.3333, 0.125, 0.5337, 0.2083, 0.5337, 0.2083, 0.5674, 0.125, 0.5674, 0.7708, 0.5337, 0.7917, 0.5337, 0.7917, 0.5674, 0.7708, 0.5674, 0.7917, 0.5337, 0.875, 0.5337, 0.875, 0.5674, 0.7917, 0.5674, 0.375, 0.0, 0.625, 0.0, 0.625, 0.1826, 0.375, 0.1826, 0.625, 0.9167, 0.375, 0.9167, 0.2083, 0.5674, 0.7917, 0.5674, 0.2292, 0.5674, 0.7708, 0.5674, 0.7917, 0.5674, 0.2083, 0.5674, 0.2364, 0.5337, 0.2364, 0.5337, 0.2364, 0.5337, 0.2364, 0.5337, 0.375, 0.3614, 0.625, 0.3614, 0.625, 0.375, 0.375, 0.375, 0.375, 0.3333, 0.625, 0.3333, 0.625, 0.3542, 0.375, 0.3542, 0.2083, 0.5337, 0.2292, 0.5337, 0.2292, 0.5674, 0.2083, 0.5674, 0.2292, 0.5674, 0.2292, 0.5337, 0.2292, 0.5337, 0.2292, 0.5674, 0.7636, 0.5337, 0.7708, 0.5337, 0.7708, 0.5674, 0.7636, 0.5674, 0.2364, 0.5674, 0.7636, 0.5674, 0.7708, 0.5674, 0.2292, 0.5674, 0.7636, 0.5674, 0.7708, 0.5674, 0.7708, 0.5674, 0.7636, 0.5674, 0.7708, 0.5674, 0.2292, 0.5674, 0.2292, 0.5674, 0.7708, 0.5674, 0.7636, 0.5, 0.7708, 0.5, 0.7708, 0.5337, 0.7636, 0.5337, 0.2083, 0.5, 0.2292, 0.5, 0.2292, 0.5337, 0.2083, 0.5337, 0.2364, 0.5, 0.25, 0.5, 0.25, 0.5337, 0.2364, 0.5337, 0.7917, 0.5, 0.875, 0.5, 0.875, 0.5337, 0.7917, 0.5337, 0.7708, 0.5, 0.7917, 0.5, 0.7917, 0.5337, 0.7708, 0.5337, 0.125, 0.5, 0.2083, 0.5, 0.2083, 0.5337, 0.125, 0.5337, 0.375, 0.1826, 0.625, 0.1826, 0.625, 0.2163, 0.375, 0.2163, 0.2364, 0.5337, 0.25, 0.5337, 0.25, 0.5674, 0.2364, 0.5674, 0.2364, 0.5674, 0.25, 0.5674, 0.25, 0.5674, 0.2364, 0.5674, 0.2292, 0.5674, 0.2292, 0.5674, 0.2292, 0.5674, 0.2292, 0.5674, 0.2364, 0.5674, 0.2292, 0.5674, 0.2292, 0.5674, 0.2364, 0.5674, 0.2364, 0.5674, 0.2292, 0.5674, 0.2292, 0.5674, 0.2364, 0.5674, 0.2292, 0.5674, 0.2292, 0.5674, 0.2292, 0.5674, 0.2292, 0.5674, 0.2292, 0.5674, 0.2292, 0.5337, 0.2292, 0.5337, 0.2292, 0.5674, 0.2364, 0.5337, 0.25, 0.5337, 0.25, 0.5337, 0.2364, 0.5337, 0.2292, 0.5337, 0.2364, 0.5337, 0.2364, 0.5337, 0.2292, 0.5337, 0.25, 0.5674, 0.2364, 0.5674, 0.2364, 0.5674, 0.25, 0.5674, 0.25, 0.5674, 0.2364, 0.5674, 0.2364, 0.5674, 0.25, 0.5674, 0.2292, 0.5674, 0.2364, 0.5674, 0.2364, 0.5674, 0.2292, 0.5674, 0.2292, 0.5337, 0.2364, 0.5337, 0.2364, 0.5674, 0.2292, 0.5674, 0.2292, 0.5, 0.2364, 0.5, 0.2364, 0.5337, 0.2292, 0.5337, 0.75, 0.5, 0.7636, 0.5, 0.7636, 0.5337, 0.75, 0.5337, 0.75, 0.5674, 0.7636, 0.5674, 0.7636, 0.5674, 0.75, 0.5674, 0.25, 0.5674, 0.75, 0.5674, 0.7636, 0.5674, 0.2364, 0.5674, 0.75, 0.5337, 0.7636, 0.5337, 0.7636, 0.5674, 0.75, 0.5674, 0.375, 0.3542, 0.625, 0.3542, 0.625, 0.3614, 0.375, 0.3614, 0.2292, 0.5337, 0.2364, 0.5337, 0.2364, 0.5337, 0.2292, 0.5337, 0.2364, 0.5337, 0.25, 0.5337, 0.25, 0.5337, 0.2364, 0.5337, 0.2364, 0.5337, 0.25, 0.5337, 0.25, 0.5337, 0.2364, 0.5337, 0.2364, 0.5337, 0.25, 0.5337, 0.25, 0.5337, 0.2364, 0.5337, 0.25, 0.5337, 0.2364, 0.5337, 0.2364, 0.5337, 0.25, 0.5337, 0.2364, 0.5337, 0.25, 0.5337, 0.25, 0.5337, 0.2364, 0.5337, 0.2364, 0.5337, 0.2364, 0.5337, 0.2364, 0.5337, 0.2364, 0.5337, 0.25, 0.5337, 0.2364, 0.5337, 0.2364, 0.5337, 0.25, 0.5337, 0.25, 0.5337, 0.2364, 0.5337, 0.2364, 0.5337, 0.25, 0.5337, 0.2364, 0.5337, 0.2364, 0.5337, 0.2364, 0.5337, 0.2364, 0.5337, 0.2364, 0.5337, 0.25, 0.5337, 0.25, 0.5337, 0.2364, 0.5337, 0.2364, 0.5337, 0.2364, 0.5337, 0.2364, 0.5337, 0.2364, 0.5337, 0.2364, 0.5337, 0.25, 0.5337, 0.25, 0.5337, 0.2364, 0.5337, 0.25, 0.5337, 0.2364, 0.5337, 0.2364, 0.5337, 0.25, 0.5337, 0.25, 0.5337, 0.2364, 0.5337, 0.2364, 0.5337, 0.25, 0.5337, 0.2364, 0.5337, 0.2364, 0.5337, 0.2364, 0.5337, 0.2364, 0.5337, 0.375, 0.0, 0.625, 0.0, 0.625, 0.25, 0.375, 0.25, 0.375, 0.25, 0.625, 0.25, 0.625, 0.5, 0.375, 0.5, 0.375, 0.75, 0.625, 0.75, 0.625, 1.0, 0.375, 1.0, 0.125, 0.5, 0.375, 0.5, 0.375, 0.75, 0.125, 0.75, 0.625, 0.5, 0.875, 0.5, 0.875, 0.75, 0.625, 0.75, 0.5, 0.5391, 0.5, 1.0, 0.4, 1.0, 0.4, 0.5391, 0.4, 0.5391, 0.4, 1.0, 0.3, 1.0, 0.3, 0.5391, 0.3, 0.5391, 0.3, 1.0, 0.2, 1.0, 0.2, 0.5391, 0.2, 1.0, 0.3, 1.0, 0.3, 1.0, 0.2, 1.0, 0.2, 0.5391, 0.2, 1.0, 0.1, 1.0, 0.1, 0.5391, 0.1, 0.5391, 0.1, 1.0, -7.451e-08, 1.0, -7.451e-08, 0.5391, 0.75, 0.49, 0.8911, 0.4442, 0.9783, 0.3242, 0.9783, 0.1758, 0.8911, 0.05584, 0.75, 0.01, 0.6089, 0.05584, 0.5217, 0.1758, 0.5217, 0.3242, 0.6089, 0.4442, 0.1, 0.5, 0.1, 0.5391, -7.451e-08, 0.5391, -7.451e-08, 0.5, 0.2, 0.5, 0.2, 0.5391, 0.1, 0.5391, 0.1, 0.5, 0.3, 0.5, 0.3, 0.5391, 0.2, 0.5391, 0.2, 0.5, 0.4, 0.5, 0.4, 0.5391, 0.3, 0.5391, 0.3, 0.5, 0.5, 0.5, 0.5, 0.5391, 0.4, 0.5391, 0.4, 0.5, 0.1, 0.5391, 0.2, 0.5391, 0.3, 0.5391, 0.4, 0.5391, 0.5, 0.5391, -7.451e-08, 0.5391, -7.451e-08, 1.0, 0.1, 1.0, 0.1, 1.0, -7.451e-08, 1.0, 0.3, 1.0, 0.4, 1.0, 0.4, 1.0, 0.3, 1.0, 0.4, 1.0, 0.5, 1.0, 0.5, 1.0, 0.4, 1.0, -7.451e-08, 1.0, 0.1, 1.0, 0.1, 1.0, -7.451e-08, 1.0, 0.1, 1.0, 0.2, 1.0, 0.2, 1.0, 0.1, 1.0, 0.3911, 0.4442, 0.25, 0.49, 0.1089, 0.4442, 0.02175, 0.3242, 0.02175, 0.1758, 0.1089, 0.05584, 0.25, 0.01, 0.3911, 0.05584, 0.4783, 0.1758, 0.4783, 0.3242, 0.3, 1.0, 0.4, 1.0, 0.4, 1.0, 0.3, 1.0, 0.2, 1.0, 0.3, 1.0, 0.3, 1.0, 0.2, 1.0, 0.1, 1.0, 0.2, 1.0, 0.2, 1.0, 0.1, 1.0, 0.4, 1.0, 0.5, 1.0, 0.5, 1.0, 0.4, 1.0])
me_cube_003.use_remesh_preserve_volume = False
me_cube_003.use_remesh_preserve_attributes = False
me_cube_003.use_mirror_vertex_groups = False
me_cube_003.update()
me_cube_004 = bpy.data.meshes.new('Cube.004')
me_cube_004.from_pydata([(-0.6566, -1.075, -1.01), (-0.6566, -1.075, 0.8449), (-0.6566, 0.0, -1.01), (-0.6566, 0.0, 0.8449), (1.343, -1.075, -1.01), (1.343, -1.075, 0.8449), (1.343, 0.0, -1.01), (1.343, 0.0, 0.8449), (-0.6566, -1.209, -1.008), (-0.6566, -1.209, 0.8898), (-0.6566, 0.0, 0.8898), (1.343, 0.0, 0.8898), (1.343, -1.209, 0.8898), (1.343, -1.209, -1.008), (-0.9294, -1.075, -1.01), (-0.9294, -1.075, 0.8449), (-0.9294, 0.0, 0.8449), (-0.9294, -1.209, 0.8898), (-0.9294, -1.209, -1.008), (-0.9294, 0.0, 0.8898)], [], [(0, 1, 3, 2), (2, 3, 7, 6), (6, 7, 5, 4), (4, 5, 12, 13), (2, 6, 4, 0), (1, 0, 14, 15), (13, 12, 9, 8), (11, 10, 9, 12), (7, 3, 10, 11), (0, 8, 18, 14), (0, 4, 13, 8), (5, 7, 11, 12), (16, 15, 17, 19), (15, 14, 18, 17), (8, 9, 17, 18), (10, 3, 16, 19), (3, 1, 15, 16), (9, 10, 19, 17)])
_uv = me_cube_004.uv_layers.new(name='UVMap')
_uv.uv.foreach_set('vector', [0.375, 0.0, 0.625, 0.0, 0.625, 0.25, 0.375, 0.25, 0.375, 0.25, 0.625, 0.25, 0.625, 0.5, 0.375, 0.5, 0.375, 0.5, 0.625, 0.5, 0.625, 0.75, 0.375, 0.75, 0.375, 0.75, 0.625, 0.75, 0.625, 0.75, 0.375, 0.75, 0.125, 0.5, 0.375, 0.5, 0.375, 0.75, 0.125, 0.75, 0.625, 0.0, 0.375, 0.0, 0.375, 0.0, 0.625, 0.0, 0.375, 0.75, 0.625, 0.75, 0.625, 1.0, 0.375, 1.0, 0.625, 0.5, 0.875, 0.5, 0.875, 0.75, 0.625, 0.75, 0.625, 0.5, 0.625, 0.25, 0.625, 0.25, 0.625, 0.5, 0.125, 0.75, 0.125, 0.75, 0.125, 0.75, 0.125, 0.75, 0.125, 0.75, 0.375, 0.75, 0.375, 0.75, 0.125, 0.75, 0.625, 0.75, 0.625, 0.5, 0.625, 0.5, 0.625, 0.75, 0.625, 0.25, 0.625, 0.0, 0.625, 0.0, 0.625, 0.25, 0.625, 0.0, 0.375, 0.0, 0.375, 0.0, 0.625, 0.0, 0.375, 1.0, 0.625, 1.0, 0.625, 1.0, 0.375, 1.0, 0.625, 0.25, 0.625, 0.25, 0.625, 0.25, 0.625, 0.25, 0.625, 0.25, 0.625, 0.0, 0.625, 0.0, 0.625, 0.25, 0.875, 0.75, 0.875, 0.5, 0.875, 0.5, 0.875, 0.75])
me_cube_004.use_remesh_preserve_volume = False
me_cube_004.use_remesh_preserve_attributes = False
me_cube_004.use_mirror_vertex_groups = False
me_cube_004.update()
me_cube_005 = bpy.data.meshes.new('Cube.005')
me_cube_005.from_pydata([(9.275, -1.229, 8.585), (9.275, -1.267, 8.622), (9.238, -1.167, 8.684), (9.275, -1.267, 9.525), (9.275, -1.229, 9.563), (9.238, -1.167, 9.464), (9.454, -1.229, 8.585), (9.491, -1.229, 8.622), (9.454, -1.267, 8.622), (9.454, -1.229, 9.563), (9.454, -1.267, 9.525), (9.491, -1.229, 9.525), (9.275, 1.229, 8.585), (9.275, 1.267, 8.622), (9.238, 1.167, 8.684), (9.275, 1.267, 9.525), (9.275, 1.229, 9.563), (9.238, 1.167, 9.464), (9.275, 0.0, 8.585), (9.238, 0.0, 8.684), (9.275, 0.0, 9.563), (9.238, 0.0, 9.464), (9.454, 1.229, 8.585), (9.491, 1.229, 8.622), (9.454, 1.267, 8.622), (9.454, 1.229, 9.563), (9.454, 1.267, 9.525), (9.491, 1.229, 9.525), (9.454, 0.0, 8.585), (9.491, 0.0, 8.622), (9.454, 0.0, 9.563), (9.491, 0.0, 9.525), (9.238, -1.229, 8.622), (9.238, 0.0, 8.622), (9.238, -1.229, 9.525), (9.238, 0.0, 9.525), (9.238, 1.229, 8.622), (9.238, 1.229, 9.525)], [], [(8, 10, 3, 1), (29, 31, 11, 7), (30, 20, 4, 9), (2, 5, 21, 19), (0, 1, 32), (3, 4, 34), (6, 7, 8), (9, 10, 11), (18, 0, 32, 33), (1, 3, 34, 32), (4, 20, 35, 34), (6, 28, 29, 7), (30, 9, 11, 31), (10, 8, 7, 11), (0, 6, 8, 1), (9, 4, 3, 10), (18, 28, 6, 0), (24, 13, 15, 26), (29, 23, 27, 31), (30, 25, 16, 20), (14, 19, 21, 17), (12, 36, 13), (15, 37, 16), (22, 24, 23), (25, 27, 26), (18, 33, 36, 12), (13, 36, 37, 15), (16, 37, 35, 20), (22, 23, 29, 28), (30, 31, 27, 25), (26, 27, 23, 24), (12, 13, 24, 22), (25, 26, 15, 16), (18, 12, 22, 28), (2, 19, 33, 32), (5, 2, 32, 34), (21, 5, 34, 35), (19, 14, 36, 33), (14, 17, 37, 36), (17, 21, 35, 37)])
_uv = me_cube_005.uv_layers.new(name='UVMap')
_uv.uv.foreach_set('vector', [0.3845, 0.7868, 0.6155, 0.7868, 0.6155, 0.9632, 0.3845, 0.9632, 0.3845, 0.5067, 0.6155, 0.5067, 0.6155, 0.7433, 0.3845, 0.7433, 0.6618, 0.5067, 0.8382, 0.5067, 0.8382, 0.7433, 0.6618, 0.7433, 0.4004, 0.01861, 0.5996, 0.01861, 0.5996, 0.2433, 0.4004, 0.2433, 0.1618, 0.7433, 0.1618, 0.75, 0.125, 0.7433, 0.6155, 0.9632, 0.625, 0.9632, 0.6155, 1.0, 0.3382, 0.7433, 0.375, 0.7433, 0.3382, 0.75, 0.6618, 0.7433, 0.6618, 0.75, 0.625, 0.7433, 0.1618, 0.5067, 0.1618, 0.7433, 0.125, 0.7433, 0.125, 0.5067, 0.3845, 0.9632, 0.6155, 0.9632, 0.6155, 1.0, 0.3845, 1.0, 0.8382, 0.7433, 0.8382, 0.5067, 0.875, 0.5067, 0.875, 0.7433, 0.3382, 0.7433, 0.3382, 0.5067, 0.3845, 0.5067, 0.3845, 0.7433, 0.6618, 0.5067, 0.6618, 0.7433, 0.6155, 0.7433, 0.6155, 0.5067, 0.6155, 0.7868, 0.3845, 0.7868, 0.3845, 0.7433, 0.6155, 0.7433, 0.1618, 0.7433, 0.3382, 0.7433, 0.3382, 0.75, 0.1618, 0.75, 0.6618, 0.7433, 0.8382, 0.7433, 0.8382, 0.75, 0.6618, 0.75, 0.1618, 0.5067, 0.3382, 0.5067, 0.3382, 0.7433, 0.1618, 0.7433, 0.3845, 0.7868, 0.3845, 0.9632, 0.6155, 0.9632, 0.6155, 0.7868, 0.3845, 0.5067, 0.3845, 0.7433, 0.6155, 0.7433, 0.6155, 0.5067, 0.6618, 0.5067, 0.6618, 0.7433, 0.8382, 0.7433, 0.8382, 0.5067, 0.4004, 0.01861, 0.4004, 0.2433, 0.5996, 0.2433, 0.5996, 0.01861, 0.1618, 0.7433, 0.125, 0.7433, 0.1618, 0.75, 0.6155, 0.9632, 0.6155, 1.0, 0.625, 0.9632, 0.3382, 0.7433, 0.3382, 0.75, 0.375, 0.7433, 0.6618, 0.7433, 0.625, 0.7433, 0.6618, 0.75, 0.1618, 0.5067, 0.125, 0.5067, 0.125, 0.7433, 0.1618, 0.7433, 0.3845, 0.9632, 0.3845, 1.0, 0.6155, 1.0, 0.6155, 0.9632, 0.8382, 0.7433, 0.875, 0.7433, 0.875, 0.5067, 0.8382, 0.5067, 0.3382, 0.7433, 0.3845, 0.7433, 0.3845, 0.5067, 0.3382, 0.5067, 0.6618, 0.5067, 0.6155, 0.5067, 0.6155, 0.7433, 0.6618, 0.7433, 0.6155, 0.7868, 0.6155, 0.7433, 0.3845, 0.7433, 0.3845, 0.7868, 0.1618, 0.7433, 0.1618, 0.75, 0.3382, 0.75, 0.3382, 0.7433, 0.6618, 0.7433, 0.6618, 0.75, 0.8382, 0.75, 0.8382, 0.7433, 0.1618, 0.5067, 0.1618, 0.7433, 0.3382, 0.7433, 0.3382, 0.5067, 0.4004, 0.01861, 0.4004, 0.2433, 0.3845, 0.2433, 0.3845, 0.006691, 0.5996, 0.01861, 0.4004, 0.01861, 0.3845, 0.006691, 0.6155, 0.006691, 0.5996, 0.2433, 0.5996, 0.01861, 0.6155, 0.006691, 0.6155, 0.2433, 0.4004, 0.2433, 0.4004, 0.01861, 0.3845, 0.006691, 0.3845, 0.2433, 0.4004, 0.01861, 0.5996, 0.01861, 0.6155, 0.006691, 0.3845, 0.006691, 0.5996, 0.01861, 0.5996, 0.2433, 0.6155, 0.2433, 0.6155, 0.006691])
me_cube_005.use_remesh_preserve_volume = False
me_cube_005.use_remesh_preserve_attributes = False
me_cube_005.use_mirror_vertex_groups = False
me_cube_005.update()

# ---- curves / text
txt_text = bpy.data.curves.new('Text', 'FONT')
txt_text.dimensions = '2D'
txt_text.body = 'EXIT'
txt_text.use_path_clamp = True
txt_text.extrude = 0.06

# ---- objects
ob_room = bpy.data.objects.new('Room', me_cube)
ob_light = bpy.data.objects.new('Light', light_light)
ob_table = bpy.data.objects.new('Table', me_cube_001)
ob_microscope = bpy.data.objects.new('MicroScope', me_cube_002)
ob_empty = bpy.data.objects.new('Empty', None)
ob_microscope_001 = bpy.data.objects.new('MicroScope.001', me_cube_003)
ob_door = bpy.data.objects.new('Door', me_cube_004)
ob_doorlight = bpy.data.objects.new('DoorLight', me_cube_005)
ob_text = bpy.data.objects.new('Text', txt_text)

# ---- transforms, parenting, visibility, modifiers, constraints
ob_room.location = (0.0, 0.0, 0.0)
ob_room.lock_rotations_4d = False
ob_room.empty_display_type = 'ARROWS'
ob_room.lineart.crease_threshold = 0.0
ob_light.location = (0.02594, 1.005, 10.46)
ob_light.rotation_euler = (0.6503, 0.05522, 1.866)
ob_light.lock_rotations_4d = False
ob_light.empty_display_type = 'ARROWS'
ob_light.color = (0.0, 0.0, 0.0, 0.0)
ob_light.lineart.crease_threshold = 0.0
ob_table.location = (0.0, 0.0, 0.0)
ob_table.lineart.crease_threshold = 0.0
_m = ob_table.modifiers.new('Mirror', 'MIRROR')
_m.use_axis = (True, True, False)
_m.use_clip = True
ob_microscope.location = (0.2791, 0.0, 4.493)
ob_microscope.rotation_euler = (0.0, -0.0, -0.2615)
ob_microscope.lineart.crease_threshold = 0.0
ob_empty.location = (-1.265, -4.667e-07, 3.473)
ob_empty.rotation_euler = (1.571, -0.0, -0.0)
ob_empty.empty_display_type = 'IMAGE'
ob_empty.empty_display_size = 5.0
ob_empty.lineart.crease_threshold = 0.0
ob_microscope_001.location = (0.0, 0.0, 4.493)
ob_microscope_001.lineart.crease_threshold = 0.0
_m = ob_microscope_001.modifiers.new('Mirror', 'MIRROR')
_m.use_clip = True
ob_door.location = (9.571, -6.205e-07, 4.618)
ob_door.scale = (0.3067, 1.964, 4.326)
ob_door.lineart.crease_threshold = 0.0
_m = ob_door.modifiers.new('Mirror', 'MIRROR')
_m.use_axis = (False, True, False)
_m.use_clip = True
ob_doorlight.location = (0.0, 0.0, 0.0)
ob_doorlight.lineart.crease_threshold = 0.0
ob_text.location = (9.235, 1.059, 8.73)
ob_text.rotation_euler = (1.571, 6.283, -1.567)
ob_text.lineart.crease_threshold = 0.0

# ---- collection membership
col_collection.objects.link(ob_room)
col_collection.objects.link(ob_light)
col_collection.objects.link(ob_table)
col_collection.objects.link(ob_microscope)
col_collection.objects.link(ob_empty)
col_collection.objects.link(ob_microscope_001)
col_collection.objects.link(ob_door)
col_collection.objects.link(ob_doorlight)
col_collection.objects.link(ob_text)

# ---- scene / render settings (as saved in the file)
scene.frame_start = 1; scene.frame_end = 250; scene.frame_set(1)
scene.render.engine = 'BLENDER_EEVEE_NEXT'
scene.cycles.use_denoising = False
scene.cycles.samples = 128
scene.cycles.sampling_pattern = 'TABULATED_SOBOL'
scene.cycles.use_adaptive_sampling = False
scene.cycles.use_light_tree = False
scene.view_settings.view_transform = 'Filmic'
bpy.context.view_layer.update()

# ---- added for rendering (the .blend has no active camera): camera
cam_auto = bpy.data.cameras.new('AutoCamera')
cam_auto.lens = 50.0
cam_auto.sensor_width = 36.0
cam_auto.clip_end = 1000.0
ob_auto_camera = bpy.data.objects.new('AutoCamera', cam_auto)
scene.collection.objects.link(ob_auto_camera)
ob_auto_camera.location = (24.3745, -29.0891, 24.7935)
ob_auto_camera.rotation_euler = (1.09748, -7.21219e-08, 0.694738)
scene.camera = ob_auto_camera
bpy.context.view_layer.update()
